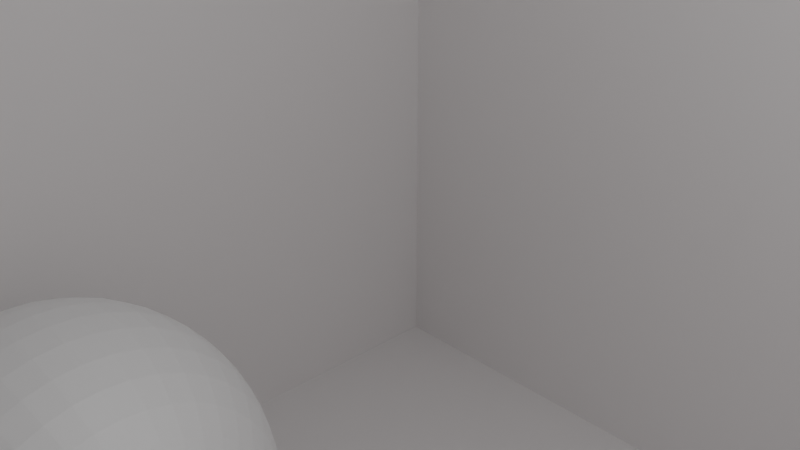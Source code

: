 # Source: baseSceneToLightScene.blend  (saved by Blender 4.5.87; exported with 4.5.12 LTS)
import bpy
from mathutils import Matrix  # noqa: F401  (used for matrix-valued properties, if any)

bpy.ops.wm.read_factory_settings(use_empty=True)
scene = bpy.context.scene
scene.name = 'Scene'

# ---- collections
col_collection = bpy.data.collections.new('Collection'); scene.collection.children.link(col_collection)

# ---- materials (node trees are filled in below, after node groups)
mat_material_002 = bpy.data.materials.new('Material.002')
mat_material_002.preview_render_type = 'CUBE'
mat_material_001 = bpy.data.materials.new('Material.001')

# ---- material node trees
mat_material_002.use_nodes = True; mat_material_002.node_tree.nodes.clear()
_N = mat_material_002.node_tree.nodes; _L = mat_material_002.node_tree.links
n0 = _N.new('ShaderNodeBsdfPrincipled'); n0.name = 'Principled BSDF'; n0.location = (10, 300)
n0.inputs[0].default_value = (0.8, 0.7773, 0.7773, 1.0)
n1 = _N.new('ShaderNodeOutputMaterial'); n1.name = 'Material Output'; n1.location = (300, 300)
_L.new(n0.outputs[0], n1.inputs[0])
n1.is_active_output = True
mat_material_001.use_nodes = True; mat_material_001.node_tree.nodes.clear()
_N = mat_material_001.node_tree.nodes; _L = mat_material_001.node_tree.links
n0 = _N.new('ShaderNodeBsdfPrincipled'); n0.name = 'Principled BSDF'; n0.location = (10, 300)
n0.inputs[1].default_value = 0.1205
n0.inputs[2].default_value = 0.7
n0.inputs[3].default_value = 2.6
n1 = _N.new('ShaderNodeOutputMaterial'); n1.name = 'Material Output'; n1.location = (300, 300)
_L.new(n0.outputs[0], n1.inputs[0])
n1.is_active_output = True

# ---- world
world_world = bpy.data.worlds.new('World'); scene.world = world_world
world_world.use_nodes = True; world_world.node_tree.nodes.clear()
_N = world_world.node_tree.nodes; _L = world_world.node_tree.links
n0 = _N.new('ShaderNodeOutputWorld'); n0.name = 'World Output'; n0.location = (300, 300)
n1 = _N.new('ShaderNodeBackground'); n1.name = 'Background'; n1.location = (10, 300)
n1.inputs[0].default_value = (0.05088, 0.05088, 0.05088, 1.0)
_L.new(n1.outputs[0], n0.inputs[0])
n0.is_active_output = True
world_world.color = (0.05088, 0.05088, 0.05088)
world_world.sun_shadow_jitter_overblur = 0.0

# ---- cameras
cam_camera = bpy.data.cameras.new('Camera')
cam_camera.clip_end = 100.0
cam_camera.ortho_scale = 7.314

# ---- lights
light_light = bpy.data.lights.new('Light', 'POINT')
light_light.energy = 1000.0
light_light.shadow_soft_size = 0.1
light_area = bpy.data.lights.new('Area', 'AREA')
light_area.energy = 300.0
light_area.size = 9.993
light_area.size_y = 1.0

# ---- meshes
me_cube_001 = bpy.data.meshes.new('Cube.001')
me_cube_001.from_pydata([], [], [])
_uv = me_cube_001.uv_layers.new(name='UVMap')
_uv.uv.foreach_set('vector', [])
me_cube_001.materials.append(mat_material_002)
me_cube_001.update()
me_sphere_001 = bpy.data.meshes.new('Sphere.001')
me_sphere_001.from_pydata([(0.0, 0.309, 0.9511), (0.0, 0.5878, 0.809), (0.0, 0.7071, 0.7071), (0.0, 0.809, 0.5878), (0.0, 0.891, 0.454), (0.0, 0.9511, 0.309), (0.0, 0.9877, 0.1564), (0.0, 1.0, 0.0), (0.0, 0.9511, -0.309), (0.0, 0.891, -0.454), (0.0, 0.809, -0.5878), (0.0, 0.7071, -0.7071), (0.0, 0.309, -0.9511), (0.0, 0.1564, -0.9877), (0.02447, 0.1545, 0.9877), (0.04834, 0.3052, 0.9511), (0.07102, 0.4484, 0.891), (0.09195, 0.5805, 0.809), (0.1106, 0.6984, 0.7071), (0.1266, 0.7991, 0.5878), (0.1394, 0.88, 0.454), (0.1488, 0.9393, 0.309), (0.1545, 0.9755, 0.1564), (0.1564, 0.9877, 0.0), (0.1545, 0.9755, -0.1564), (0.1488, 0.9393, -0.309), (0.1394, 0.88, -0.454), (0.1266, 0.7991, -0.5878), (0.1106, 0.6984, -0.7071), (0.09195, 0.5805, -0.809), (0.07102, 0.4484, -0.891), (0.04834, 0.3052, -0.9511), (0.02447, 0.1545, -0.9877), (0.04834, 0.1488, 0.9877), (0.09549, 0.2939, 0.9511), (0.1403, 0.4318, 0.891), (0.1816, 0.559, 0.809), (0.2185, 0.6725, 0.7071), (0.25, 0.7694, 0.5878), (0.2753, 0.8474, 0.454), (0.2939, 0.9045, 0.309), (0.3052, 0.9393, 0.1564), (0.309, 0.9511, 0.0), (0.3052, 0.9393, -0.1564), (0.2939, 0.9045, -0.309), (0.2753, 0.8474, -0.454), (0.25, 0.7694, -0.5878), (0.2185, 0.6725, -0.7071), (0.1816, 0.559, -0.809), (0.1403, 0.4318, -0.891), (0.09549, 0.2939, -0.9511), (0.04834, 0.1488, -0.9877), (0.07102, 0.1394, 0.9877), (0.1403, 0.2753, 0.9511), (0.2061, 0.4045, 0.891), (0.2668, 0.5237, 0.809), (0.321, 0.63, 0.7071), (0.3673, 0.7208, 0.5878), (0.4045, 0.7939, 0.454), (0.4318, 0.8474, 0.309), (0.4484, 0.88, 0.1564), (0.454, 0.891, 0.0), (0.4484, 0.88, -0.1564), (0.4318, 0.8474, -0.309), (0.4045, 0.7939, -0.454), (0.3673, 0.7208, -0.5878), (0.321, 0.63, -0.7071), (0.2668, 0.5237, -0.809), (0.2061, 0.4045, -0.891), (0.1403, 0.2753, -0.9511), (0.07102, 0.1394, -0.9877), (0.09195, 0.1266, 0.9877), (0.1816, 0.25, 0.9511), (0.2668, 0.3673, 0.891), (0.3455, 0.4755, 0.809), (0.4156, 0.5721, 0.7071), (0.4755, 0.6545, 0.5878), (0.5237, 0.7208, 0.454), (0.559, 0.7694, 0.309), (0.5805, 0.7991, 0.1564), (0.5878, 0.809, 0.0), (0.5805, 0.7991, -0.1564), (0.559, 0.7694, -0.309), (0.5237, 0.7208, -0.454), (0.4755, 0.6545, -0.5878), (0.4156, 0.5721, -0.7071), (0.3455, 0.4755, -0.809), (0.2668, 0.3673, -0.891), (0.1816, 0.25, -0.9511), (0.09195, 0.1266, -0.9877), (0.0, 0.0, -1.0), (0.1106, 0.1106, 0.9877), (0.2185, 0.2185, 0.9511), (0.321, 0.321, 0.891), (0.4156, 0.4156, 0.809), (0.5, 0.5, 0.7071), (0.5721, 0.5721, 0.5878), (0.63, 0.63, 0.454), (0.6725, 0.6725, 0.309), (0.6984, 0.6984, 0.1564), (0.7071, 0.7071, 0.0), (0.6984, 0.6984, -0.1564), (0.6725, 0.6725, -0.309), (0.63, 0.63, -0.454), (0.5721, 0.5721, -0.5878), (0.5, 0.5, -0.7071), (0.4156, 0.4156, -0.809), (0.321, 0.321, -0.891), (0.2185, 0.2185, -0.9511), (0.1106, 0.1106, -0.9877), (0.1266, 0.09195, 0.9877), (0.25, 0.1816, 0.9511), (0.3673, 0.2668, 0.891), (0.4755, 0.3455, 0.809), (0.5721, 0.4156, 0.7071), (0.6545, 0.4755, 0.5878), (0.7208, 0.5237, 0.454), (0.7694, 0.559, 0.309), (0.7991, 0.5805, 0.1564), (0.809, 0.5878, 0.0), (0.7991, 0.5805, -0.1564), (0.7694, 0.559, -0.309), (0.7208, 0.5237, -0.454), (0.6545, 0.4755, -0.5878), (0.5721, 0.4156, -0.7071), (0.4755, 0.3455, -0.809), (0.3673, 0.2668, -0.891), (0.25, 0.1816, -0.9511), (0.1266, 0.09195, -0.9877), (0.1394, 0.07102, 0.9877), (0.2753, 0.1403, 0.9511), (0.4045, 0.2061, 0.891), (0.5237, 0.2668, 0.809), (0.63, 0.321, 0.7071), (0.7208, 0.3673, 0.5878), (0.7939, 0.4045, 0.454), (0.8474, 0.4318, 0.309), (0.88, 0.4484, 0.1564), (0.891, 0.454, 0.0), (0.88, 0.4484, -0.1564), (0.8474, 0.4318, -0.309), (0.7939, 0.4045, -0.454), (0.7208, 0.3673, -0.5878), (0.63, 0.321, -0.7071), (0.5237, 0.2668, -0.809), (0.4045, 0.2061, -0.891), (0.2753, 0.1403, -0.9511), (0.1394, 0.07102, -0.9877), (0.1488, 0.04834, 0.9877), (0.2939, 0.09549, 0.9511), (0.4318, 0.1403, 0.891), (0.559, 0.1816, 0.809), (0.6725, 0.2185, 0.7071), (0.7694, 0.25, 0.5878), (0.8474, 0.2753, 0.454), (0.9045, 0.2939, 0.309), (0.9393, 0.3052, 0.1564), (0.9511, 0.309, 0.0), (0.9393, 0.3052, -0.1564), (0.9045, 0.2939, -0.309), (0.8474, 0.2753, -0.454), (0.7694, 0.25, -0.5878), (0.6725, 0.2185, -0.7071), (0.559, 0.1816, -0.809), (0.4318, 0.1403, -0.891), (0.2939, 0.09549, -0.9511), (0.1488, 0.04834, -0.9877), (0.1545, 0.02447, 0.9877), (0.3052, 0.04834, 0.9511), (0.4484, 0.07102, 0.891), (0.5805, 0.09195, 0.809), (0.6984, 0.1106, 0.7071), (0.7991, 0.1266, 0.5878), (0.88, 0.1394, 0.454), (0.9393, 0.1488, 0.309), (0.9755, 0.1545, 0.1564), (0.9877, 0.1564, 0.0), (0.9755, 0.1545, -0.1564), (0.9393, 0.1488, -0.309), (0.88, 0.1394, -0.454), (0.7991, 0.1266, -0.5878), (0.6984, 0.1106, -0.7071), (0.5805, 0.09195, -0.809), (0.4484, 0.07102, -0.891), (0.3052, 0.04834, -0.9511), (0.1545, 0.02447, -0.9877), (0.1564, -2.049e-08, 0.9877), (0.309, -3.725e-08, 0.9511), (0.454, 2.235e-08, 0.891), (0.5878, -1.49e-08, 0.809), (0.7071, -5.215e-08, 0.7071), (0.809, -8.941e-08, 0.5878), (0.891, -5.96e-08, 0.454), (0.9511, -7.451e-08, 0.309), (0.9877, -5.96e-08, 0.1564), (1.0, -1.043e-07, 0.0), (0.9877, -5.96e-08, -0.1564), (0.9511, -7.451e-08, -0.309), (0.891, -5.96e-08, -0.454), (0.809, -8.941e-08, -0.5878), (0.7071, -5.215e-08, -0.7071), (0.5878, -1.49e-08, -0.809), (0.454, 2.235e-08, -0.891), (0.309, -3.725e-08, -0.9511), (0.1564, -2.049e-08, -0.9877), (0.1545, -0.02447, 0.9877), (0.3052, -0.04834, 0.9511), (0.4484, -0.07102, 0.891), (0.5805, -0.09195, 0.809), (0.6984, -0.1106, 0.7071), (0.7991, -0.1266, 0.5878), (0.88, -0.1394, 0.454), (0.9393, -0.1488, 0.309), (0.9755, -0.1545, 0.1564), (0.9877, -0.1564, 0.0), (0.9755, -0.1545, -0.1564), (0.9393, -0.1488, -0.309), (0.88, -0.1394, -0.454), (0.7991, -0.1266, -0.5878), (0.6984, -0.1106, -0.7071), (0.5805, -0.09195, -0.809), (0.4484, -0.07102, -0.891), (0.3052, -0.04834, -0.9511), (0.1545, -0.02447, -0.9877), (0.1488, -0.04834, 0.9877), (0.2939, -0.09549, 0.9511), (0.4318, -0.1403, 0.891), (0.559, -0.1816, 0.809), (0.6725, -0.2185, 0.7071), (0.7694, -0.25, 0.5878), (0.8474, -0.2753, 0.454), (0.9045, -0.2939, 0.309), (0.9393, -0.3052, 0.1564), (0.9511, -0.309, 0.0), (0.9393, -0.3052, -0.1564), (0.9045, -0.2939, -0.309), (0.8474, -0.2753, -0.454), (0.7694, -0.25, -0.5878), (0.6725, -0.2185, -0.7071), (0.559, -0.1816, -0.809), (0.4318, -0.1403, -0.891), (0.2939, -0.09549, -0.9511), (0.1488, -0.04834, -0.9877), (0.1394, -0.07102, 0.9877), (0.2753, -0.1403, 0.9511), (0.4045, -0.2061, 0.891), (0.5237, -0.2668, 0.809), (0.63, -0.321, 0.7071), (0.7208, -0.3673, 0.5878), (0.7939, -0.4045, 0.454), (0.8474, -0.4318, 0.309), (0.88, -0.4484, 0.1564), (0.891, -0.454, 0.0), (0.88, -0.4484, -0.1564), (0.8474, -0.4318, -0.309), (0.7939, -0.4045, -0.454), (0.7208, -0.3673, -0.5878), (0.63, -0.321, -0.7071), (0.5237, -0.2668, -0.809), (0.4045, -0.2061, -0.891), (0.2753, -0.1403, -0.9511), (0.1394, -0.07102, -0.9877), (0.1266, -0.09195, 0.9877), (0.25, -0.1816, 0.9511), (0.3673, -0.2668, 0.891), (0.4755, -0.3455, 0.809), (0.5721, -0.4156, 0.7071), (0.6545, -0.4755, 0.5878), (0.7208, -0.5237, 0.454), (0.7694, -0.559, 0.309), (0.7991, -0.5805, 0.1564), (0.809, -0.5878, 0.0), (0.7991, -0.5805, -0.1564), (0.7694, -0.559, -0.309), (0.7208, -0.5237, -0.454), (0.6545, -0.4755, -0.5878), (0.5721, -0.4156, -0.7071), (0.4755, -0.3455, -0.809), (0.3673, -0.2668, -0.891), (0.25, -0.1816, -0.9511), (0.1266, -0.09195, -0.9877), (0.1106, -0.1106, 0.9877), (0.2185, -0.2185, 0.9511), (0.321, -0.321, 0.891), (0.4156, -0.4156, 0.809), (0.5, -0.5, 0.7071), (0.5721, -0.5721, 0.5878), (0.63, -0.63, 0.454), (0.6725, -0.6725, 0.309), (0.6984, -0.6984, 0.1564), (0.7071, -0.7071, 0.0), (0.6984, -0.6984, -0.1564), (0.6725, -0.6725, -0.309), (0.63, -0.63, -0.454), (0.5721, -0.5721, -0.5878), (0.5, -0.5, -0.7071), (0.4156, -0.4156, -0.809), (0.321, -0.321, -0.891), (0.2185, -0.2185, -0.9511), (0.1106, -0.1106, -0.9877), (0.09195, -0.1266, 0.9877), (0.1816, -0.25, 0.9511), (0.2668, -0.3673, 0.891), (0.3455, -0.4755, 0.809), (0.4156, -0.5721, 0.7071), (0.4755, -0.6545, 0.5878), (0.5237, -0.7208, 0.454), (0.559, -0.7694, 0.309), (0.5805, -0.7991, 0.1564), (0.5878, -0.809, 0.0), (0.5805, -0.7991, -0.1564), (0.559, -0.7694, -0.309), (0.5237, -0.7208, -0.454), (0.4755, -0.6545, -0.5878), (0.4156, -0.5721, -0.7071), (0.3455, -0.4755, -0.809), (0.2668, -0.3673, -0.891), (0.1816, -0.25, -0.9511), (0.09195, -0.1266, -0.9877), (0.07102, -0.1394, 0.9877), (0.1403, -0.2753, 0.9511), (0.2061, -0.4045, 0.891), (0.2668, -0.5237, 0.809), (0.321, -0.63, 0.7071), (0.3673, -0.7208, 0.5878), (0.4045, -0.7939, 0.454), (0.4318, -0.8474, 0.309), (0.4484, -0.88, 0.1564), (0.454, -0.891, 0.0), (0.4484, -0.88, -0.1564), (0.4318, -0.8474, -0.309), (0.4045, -0.7939, -0.454), (0.3673, -0.7208, -0.5878), (0.321, -0.63, -0.7071), (0.2668, -0.5237, -0.809), (0.2061, -0.4045, -0.891), (0.1403, -0.2753, -0.9511), (0.07102, -0.1394, -0.9877), (0.04834, -0.1488, 0.9877), (0.09549, -0.2939, 0.9511), (0.1403, -0.4318, 0.891), (0.1816, -0.559, 0.809), (0.2185, -0.6725, 0.7071), (0.25, -0.7694, 0.5878), (0.2753, -0.8474, 0.454), (0.2939, -0.9045, 0.309), (0.3052, -0.9393, 0.1564), (0.309, -0.9511, 0.0), (0.3052, -0.9393, -0.1564), (0.2939, -0.9045, -0.309), (0.2753, -0.8474, -0.454), (0.25, -0.7694, -0.5878), (0.2185, -0.6725, -0.7071), (0.1816, -0.559, -0.809), (0.1403, -0.4318, -0.891), (0.09549, -0.2939, -0.9511), (0.04834, -0.1488, -0.9877), (0.02447, -0.1545, 0.9877), (0.04834, -0.3052, 0.9511), (0.07102, -0.4484, 0.891), (0.09195, -0.5805, 0.809), (0.1106, -0.6984, 0.7071), (0.1266, -0.7991, 0.5878), (0.1394, -0.88, 0.454), (0.1488, -0.9393, 0.309), (0.1545, -0.9755, 0.1564), (0.1564, -0.9877, 0.0), (0.1545, -0.9755, -0.1564), (0.1488, -0.9393, -0.309), (0.1394, -0.88, -0.454), (0.1266, -0.7991, -0.5878), (0.1106, -0.6984, -0.7071), (0.09195, -0.5805, -0.809), (0.07102, -0.4484, -0.891), (0.04834, -0.3052, -0.9511), (0.02447, -0.1545, -0.9877), (-2.98e-08, -0.1564, 0.9877), (-5.215e-08, -0.309, 0.9511), (2.235e-08, -0.454, 0.891), (-6.706e-08, -0.5878, 0.809), (-5.215e-08, -0.7071, 0.7071), (-1.341e-07, -0.809, 0.5878), (-1.043e-07, -0.891, 0.454), (-2.533e-07, -0.9511, 0.309), (-8.941e-08, -0.9877, 0.1564), (-1.639e-07, -1.0, 0.0), (-8.941e-08, -0.9877, -0.1564), (-2.533e-07, -0.9511, -0.309), (-1.043e-07, -0.891, -0.454), (-1.341e-07, -0.809, -0.5878), (-5.215e-08, -0.7071, -0.7071), (-6.706e-08, -0.5878, -0.809), (2.235e-08, -0.454, -0.891), (-5.215e-08, -0.309, -0.9511), (-2.98e-08, -0.1564, -0.9877), (-0.02447, -0.1545, 0.9877), (-0.04834, -0.3052, 0.9511), (-0.07102, -0.4484, 0.891), (-0.09195, -0.5805, 0.809), (-0.1106, -0.6984, 0.7071), (-0.1266, -0.7991, 0.5878), (-0.1394, -0.88, 0.454), (-0.1488, -0.9393, 0.309), (-0.1545, -0.9755, 0.1564), (-0.1564, -0.9877, 0.0), (-0.1545, -0.9755, -0.1564), (-0.1488, -0.9393, -0.309), (-0.1394, -0.88, -0.454), (-0.1266, -0.7991, -0.5878), (-0.1106, -0.6984, -0.7071), (-0.09195, -0.5805, -0.809), (-0.07102, -0.4484, -0.891), (-0.04834, -0.3052, -0.9511), (-0.02447, -0.1545, -0.9877), (-0.04834, -0.1488, 0.9877), (-0.09549, -0.2939, 0.9511), (-0.1403, -0.4318, 0.891), (-0.1816, -0.559, 0.809), (-0.2185, -0.6725, 0.7071), (-0.25, -0.7694, 0.5878), (-0.2753, -0.8474, 0.454), (-0.2939, -0.9045, 0.309), (-0.3052, -0.9393, 0.1564), (-0.309, -0.9511, 0.0), (-0.3052, -0.9393, -0.1564), (-0.2939, -0.9045, -0.309), (-0.2753, -0.8474, -0.454), (-0.25, -0.7694, -0.5878), (-0.2185, -0.6725, -0.7071), (-0.1816, -0.559, -0.809), (-0.1403, -0.4318, -0.891), (-0.09549, -0.2939, -0.9511), (-0.04834, -0.1488, -0.9877), (-0.07102, -0.1394, 0.9877), (-0.1403, -0.2753, 0.9511), (-0.2061, -0.4045, 0.891), (-0.2668, -0.5237, 0.809), (-0.321, -0.63, 0.7071), (-0.3673, -0.7208, 0.5878), (-0.4045, -0.7939, 0.454), (-0.4318, -0.8474, 0.309), (-0.4484, -0.88, 0.1564), (-0.454, -0.891, 0.0), (-0.4484, -0.88, -0.1564), (-0.4318, -0.8474, -0.309), (-0.4045, -0.7939, -0.454), (-0.3673, -0.7208, -0.5878), (-0.321, -0.63, -0.7071), (-0.2668, -0.5237, -0.809), (-0.2061, -0.4045, -0.891), (-0.1403, -0.2753, -0.9511), (-0.07102, -0.1394, -0.9877), (-0.09195, -0.1266, 0.9877), (-0.1816, -0.25, 0.9511), (-0.2668, -0.3673, 0.891), (-0.3455, -0.4755, 0.809), (-0.4156, -0.5721, 0.7071), (-0.4755, -0.6545, 0.5878), (-0.5237, -0.7208, 0.454), (-0.559, -0.7694, 0.309), (-0.5805, -0.7991, 0.1564), (-0.5878, -0.809, 0.0), (-0.5805, -0.7991, -0.1564), (-0.559, -0.7694, -0.309), (-0.5237, -0.7208, -0.454), (-0.4755, -0.6545, -0.5878), (-0.4156, -0.5721, -0.7071), (-0.3455, -0.4755, -0.809), (-0.2668, -0.3673, -0.891), (-0.1816, -0.25, -0.9511), (-0.09195, -0.1266, -0.9877), (-0.1106, -0.1106, 0.9877), (-0.2185, -0.2185, 0.9511), (-0.321, -0.321, 0.891), (-0.4156, -0.4156, 0.809), (-0.5, -0.5, 0.7071), (-0.5721, -0.5721, 0.5878), (-0.63, -0.63, 0.454), (-0.6725, -0.6725, 0.309), (-0.6984, -0.6984, 0.1564), (-0.7071, -0.7071, 0.0), (-0.6984, -0.6984, -0.1564), (-0.6725, -0.6725, -0.309), (-0.63, -0.63, -0.454), (-0.5721, -0.5721, -0.5878), (-0.5, -0.5, -0.7071), (-0.4156, -0.4156, -0.809), (-0.321, -0.321, -0.891), (-0.2185, -0.2185, -0.9511), (-0.1106, -0.1106, -0.9877), (-0.1266, -0.09195, 0.9877), (-0.25, -0.1816, 0.9511), (-0.3673, -0.2668, 0.891), (-0.4755, -0.3455, 0.809), (-0.5721, -0.4156, 0.7071), (-0.6545, -0.4755, 0.5878), (-0.7208, -0.5237, 0.454), (-0.7694, -0.559, 0.309), (-0.7991, -0.5805, 0.1564), (-0.809, -0.5878, 0.0), (-0.7991, -0.5805, -0.1564), (-0.7694, -0.559, -0.309), (-0.7208, -0.5237, -0.454), (-0.6545, -0.4755, -0.5878), (-0.5721, -0.4156, -0.7071), (-0.4755, -0.3455, -0.809), (-0.3673, -0.2668, -0.891), (-0.25, -0.1816, -0.9511), (-0.1266, -0.09195, -0.9877), (-0.1394, -0.07102, 0.9877), (-0.2753, -0.1403, 0.9511), (-0.4045, -0.2061, 0.891), (-0.5237, -0.2668, 0.809), (-0.63, -0.321, 0.7071), (-0.7208, -0.3673, 0.5878), (-0.7939, -0.4045, 0.454), (-0.8474, -0.4318, 0.309), (-0.88, -0.4484, 0.1564), (-0.891, -0.454, 0.0), (-0.88, -0.4484, -0.1564), (-0.8474, -0.4318, -0.309), (-0.7939, -0.4045, -0.454), (-0.7208, -0.3673, -0.5878), (-0.63, -0.321, -0.7071), (-0.5237, -0.2668, -0.809), (-0.4045, -0.2061, -0.891), (-0.2753, -0.1403, -0.9511), (-0.1394, -0.07102, -0.9877), (-0.1488, -0.04834, 0.9877), (-0.2939, -0.09549, 0.9511), (-0.4318, -0.1403, 0.891), (-0.559, -0.1816, 0.809), (-0.6725, -0.2185, 0.7071), (-0.7694, -0.25, 0.5878), (-0.8474, -0.2753, 0.454), (-0.9045, -0.2939, 0.309), (-0.9393, -0.3052, 0.1564), (-0.9511, -0.309, 0.0), (-0.9393, -0.3052, -0.1564), (-0.9045, -0.2939, -0.309), (-0.8474, -0.2753, -0.454), (-0.7694, -0.25, -0.5878), (-0.6725, -0.2185, -0.7071), (-0.559, -0.1816, -0.809), (-0.4318, -0.1403, -0.891), (-0.2939, -0.09549, -0.9511), (-0.1488, -0.04834, -0.9877), (0.0, 0.0, 1.0), (-0.1545, -0.02447, 0.9877), (-0.3052, -0.04834, 0.9511), (-0.4484, -0.07102, 0.891), (-0.5805, -0.09195, 0.809), (-0.6984, -0.1106, 0.7071), (-0.7991, -0.1266, 0.5878), (-0.88, -0.1394, 0.454), (-0.9393, -0.1488, 0.309), (-0.9755, -0.1545, 0.1564), (-0.9877, -0.1564, 0.0), (-0.9755, -0.1545, -0.1564), (-0.9393, -0.1488, -0.309), (-0.88, -0.1394, -0.454), (-0.7991, -0.1266, -0.5878), (-0.6984, -0.1106, -0.7071), (-0.5805, -0.09195, -0.809), (-0.4484, -0.07102, -0.891), (-0.3052, -0.04834, -0.9511), (-0.1545, -0.02447, -0.9877), (-0.1564, 2.421e-08, 0.9877), (-0.309, 5.588e-08, 0.9511), (-0.454, -2.235e-08, 0.891), (-0.5878, 1.118e-07, 0.809), (-0.7071, 3.725e-08, 0.7071), (-0.809, 1.937e-07, 0.5878), (-0.891, 1.639e-07, 0.454), (-0.9511, 3.129e-07, 0.309), (-0.9877, 1.192e-07, 0.1564), (-1.0, 2.235e-07, 0.0), (-0.9877, 1.192e-07, -0.1564), (-0.9511, 3.129e-07, -0.309), (-0.891, 1.639e-07, -0.454), (-0.809, 1.937e-07, -0.5878), (-0.7071, 3.725e-08, -0.7071), (-0.5878, 1.118e-07, -0.809), (-0.454, -2.235e-08, -0.891), (-0.309, 5.588e-08, -0.9511), (-0.1564, 2.421e-08, -0.9877), (-0.1545, 0.02447, 0.9877), (-0.3052, 0.04834, 0.9511), (-0.4484, 0.07102, 0.891), (-0.5805, 0.09195, 0.809), (-0.6984, 0.1106, 0.7071), (-0.7991, 0.1266, 0.5878), (-0.88, 0.1394, 0.454), (-0.9393, 0.1488, 0.309), (-0.9755, 0.1545, 0.1564), (-0.9877, 0.1564, 0.0), (-0.9755, 0.1545, -0.1564), (-0.9393, 0.1488, -0.309), (-0.88, 0.1394, -0.454), (-0.7991, 0.1266, -0.5878), (-0.6984, 0.1106, -0.7071), (-0.5805, 0.09195, -0.809), (-0.4484, 0.07102, -0.891), (-0.3052, 0.04834, -0.9511), (-0.1545, 0.02447, -0.9877), (-0.1488, 0.04834, 0.9877), (-0.2939, 0.09549, 0.9511), (-0.4318, 0.1403, 0.891), (-0.559, 0.1816, 0.809), (-0.6725, 0.2185, 0.7071), (-0.7694, 0.25, 0.5878), (-0.8474, 0.2753, 0.454), (-0.9045, 0.2939, 0.309), (-0.9393, 0.3052, 0.1564), (-0.9511, 0.309, 0.0), (-0.9393, 0.3052, -0.1564), (-0.9045, 0.2939, -0.309), (-0.8474, 0.2753, -0.454), (-0.7694, 0.25, -0.5878), (-0.6725, 0.2185, -0.7071), (-0.559, 0.1816, -0.809), (-0.4318, 0.1403, -0.891), (-0.2939, 0.09549, -0.9511), (-0.1488, 0.04834, -0.9877), (-0.1394, 0.07102, 0.9877), (-0.2753, 0.1403, 0.9511), (-0.4045, 0.2061, 0.891), (-0.5237, 0.2668, 0.809), (-0.63, 0.321, 0.7071), (-0.7208, 0.3673, 0.5878), (-0.7939, 0.4045, 0.454), (-0.8474, 0.4318, 0.309), (-0.88, 0.4484, 0.1564), (-0.891, 0.454, 0.0), (-0.88, 0.4484, -0.1564), (-0.8474, 0.4318, -0.309), (-0.7939, 0.4045, -0.454), (-0.7208, 0.3673, -0.5878), (-0.63, 0.321, -0.7071), (-0.5237, 0.2668, -0.809), (-0.4045, 0.2061, -0.891), (-0.2753, 0.1403, -0.9511), (-0.1394, 0.07102, -0.9877), (-0.1266, 0.09195, 0.9877), (-0.25, 0.1816, 0.9511), (-0.3673, 0.2668, 0.891), (-0.4755, 0.3455, 0.809), (-0.5721, 0.4156, 0.7071), (-0.6545, 0.4755, 0.5878), (-0.7208, 0.5237, 0.454), (-0.7694, 0.559, 0.309), (-0.7991, 0.5805, 0.1564), (-0.809, 0.5878, 0.0), (-0.7991, 0.5805, -0.1564), (-0.7694, 0.559, -0.309), (-0.7208, 0.5237, -0.454), (-0.6545, 0.4755, -0.5878), (-0.5721, 0.4156, -0.7071), (-0.4755, 0.3455, -0.809), (-0.3673, 0.2668, -0.891), (-0.25, 0.1816, -0.9511), (-0.1266, 0.09195, -0.9877), (-0.1106, 0.1106, 0.9877), (-0.2185, 0.2185, 0.9511), (-0.321, 0.321, 0.891), (-0.4156, 0.4156, 0.809), (-0.5, 0.5, 0.7071), (-0.5721, 0.5721, 0.5878), (-0.63, 0.63, 0.454), (-0.6725, 0.6725, 0.309), (-0.6984, 0.6984, 0.1564), (-0.7071, 0.7071, 0.0), (-0.6984, 0.6984, -0.1564), (-0.6725, 0.6725, -0.309), (-0.63, 0.63, -0.454), (-0.5721, 0.5721, -0.5878), (-0.5, 0.5, -0.7071), (-0.4156, 0.4156, -0.809), (-0.321, 0.321, -0.891), (-0.2185, 0.2185, -0.9511), (-0.1106, 0.1106, -0.9877), (-0.09195, 0.1266, 0.9877), (-0.1816, 0.25, 0.9511), (-0.2668, 0.3673, 0.891), (-0.3455, 0.4755, 0.809), (-0.4156, 0.5721, 0.7071), (-0.4755, 0.6545, 0.5878), (-0.5237, 0.7208, 0.454), (-0.559, 0.7694, 0.309), (-0.5805, 0.7991, 0.1564), (-0.5878, 0.809, 0.0), (-0.5805, 0.7991, -0.1564), (-0.559, 0.7694, -0.309), (-0.5237, 0.7208, -0.454), (-0.4755, 0.6545, -0.5878), (-0.4156, 0.5721, -0.7071), (-0.3455, 0.4755, -0.809), (-0.2668, 0.3673, -0.891), (-0.1816, 0.25, -0.9511), (-0.09195, 0.1266, -0.9877), (-0.07102, 0.1394, 0.9877), (-0.1403, 0.2753, 0.9511), (-0.2061, 0.4045, 0.891), (-0.2668, 0.5237, 0.809), (-0.321, 0.63, 0.7071), (-0.3673, 0.7208, 0.5878), (-0.4045, 0.7939, 0.454), (-0.4318, 0.8474, 0.309), (-0.4484, 0.88, 0.1564), (-0.454, 0.891, 0.0), (-0.4484, 0.88, -0.1564), (-0.4318, 0.8474, -0.309), (-0.4045, 0.7939, -0.454), (-0.3673, 0.7208, -0.5878), (-0.321, 0.63, -0.7071), (-0.2668, 0.5237, -0.809), (-0.2061, 0.4045, -0.891), (-0.1403, 0.2753, -0.9511), (-0.07102, 0.1394, -0.9877), (-0.04834, 0.1488, 0.9877), (-0.09549, 0.2939, 0.9511), (-0.1403, 0.4318, 0.891), (-0.1816, 0.559, 0.809), (-0.2185, 0.6725, 0.7071), (-0.25, 0.7694, 0.5878), (-0.2753, 0.8474, 0.454), (-0.2939, 0.9045, 0.309), (-0.3052, 0.9393, 0.1564), (-0.309, 0.9511, 0.0), (-0.3052, 0.9393, -0.1564), (-0.2939, 0.9045, -0.309), (-0.2753, 0.8474, -0.454), (-0.25, 0.7694, -0.5878), (-0.2185, 0.6725, -0.7071), (-0.1816, 0.559, -0.809), (-0.1403, 0.4318, -0.891), (-0.09549, 0.2939, -0.9511), (-0.04834, 0.1488, -0.9877), (-0.02447, 0.1545, 0.9877), (-0.04834, 0.3052, 0.9511), (-0.07102, 0.4484, 0.891), (-0.09195, 0.5805, 0.809), (-0.1106, 0.6984, 0.7071), (-0.1266, 0.7991, 0.5878), (-0.1394, 0.88, 0.454), (-0.1488, 0.9393, 0.309), (-0.1545, 0.9755, 0.1564), (-0.1564, 0.9877, 0.0), (-0.1545, 0.9755, -0.1564), (-0.1488, 0.9393, -0.309), (-0.1394, 0.88, -0.454), (-0.1266, 0.7991, -0.5878), (-0.1106, 0.6984, -0.7071), (-0.09195, 0.5805, -0.809), (-0.07102, 0.4484, -0.891), (-0.04834, 0.3052, -0.9511), (-0.02447, 0.1545, -0.9877), (3.166e-08, 0.1564, 0.9877), (-2.235e-08, 0.454, 0.891), (1.192e-07, 0.9877, -0.1564), (1.416e-07, 0.5878, -0.809), (-2.235e-08, 0.454, -0.891)], [], [(10, 9, 26, 27), (4, 3, 19, 20), (11, 10, 27, 28), (5, 4, 20, 21), (757, 547, 14), (760, 11, 28, 29), (6, 5, 21, 22), (0, 757, 14, 15), (761, 760, 29, 30), (7, 6, 22, 23), (758, 0, 15, 16), (12, 761, 30, 31), (759, 7, 23, 24), (1, 758, 16, 17), (13, 12, 31, 32), (8, 759, 24, 25), (2, 1, 17, 18), (90, 13, 32), (9, 8, 25, 26), (3, 2, 18, 19), (14, 547, 33), (29, 28, 47, 48), (22, 21, 40, 41), (15, 14, 33, 34), (30, 29, 48, 49), (23, 22, 41, 42), (16, 15, 34, 35), (31, 30, 49, 50), (24, 23, 42, 43), (17, 16, 35, 36), (32, 31, 50, 51), (25, 24, 43, 44), (18, 17, 36, 37), (90, 32, 51), (26, 25, 44, 45), (19, 18, 37, 38), (27, 26, 45, 46), (20, 19, 38, 39), (28, 27, 46, 47), (21, 20, 39, 40), (44, 43, 62, 63), (37, 36, 55, 56), (90, 51, 70), (45, 44, 63, 64), (38, 37, 56, 57), (46, 45, 64, 65), (39, 38, 57, 58), (47, 46, 65, 66), (40, 39, 58, 59), (33, 547, 52), (48, 47, 66, 67), (41, 40, 59, 60), (34, 33, 52, 53), (49, 48, 67, 68), (42, 41, 60, 61), (35, 34, 53, 54), (50, 49, 68, 69), (43, 42, 61, 62), (36, 35, 54, 55), (51, 50, 69, 70), (59, 58, 77, 78), (52, 547, 71), (67, 66, 85, 86), (60, 59, 78, 79), (53, 52, 71, 72), (68, 67, 86, 87), (61, 60, 79, 80), (54, 53, 72, 73), (69, 68, 87, 88), (62, 61, 80, 81), (55, 54, 73, 74), (70, 69, 88, 89), (63, 62, 81, 82), (56, 55, 74, 75), (90, 70, 89), (64, 63, 82, 83), (57, 56, 75, 76), (65, 64, 83, 84), (58, 57, 76, 77), (66, 65, 84, 85), (74, 73, 93, 94), (89, 88, 108, 109), (82, 81, 101, 102), (75, 74, 94, 95), (90, 89, 109), (83, 82, 102, 103), (76, 75, 95, 96), (84, 83, 103, 104), (77, 76, 96, 97), (85, 84, 104, 105), (78, 77, 97, 98), (71, 547, 91), (86, 85, 105, 106), (79, 78, 98, 99), (72, 71, 91, 92), (87, 86, 106, 107), (80, 79, 99, 100), (73, 72, 92, 93), (88, 87, 107, 108), (81, 80, 100, 101), (105, 104, 123, 124), (98, 97, 116, 117), (91, 547, 110), (106, 105, 124, 125), (99, 98, 117, 118), (92, 91, 110, 111), (107, 106, 125, 126), (100, 99, 118, 119), (93, 92, 111, 112), (108, 107, 126, 127), (101, 100, 119, 120), (94, 93, 112, 113), (109, 108, 127, 128), (102, 101, 120, 121), (95, 94, 113, 114), (90, 109, 128), (103, 102, 121, 122), (96, 95, 114, 115), (104, 103, 122, 123), (97, 96, 115, 116), (127, 126, 145, 146), (120, 119, 138, 139), (113, 112, 131, 132), (128, 127, 146, 147), (121, 120, 139, 140), (114, 113, 132, 133), (90, 128, 147), (122, 121, 140, 141), (115, 114, 133, 134), (123, 122, 141, 142), (116, 115, 134, 135), (124, 123, 142, 143), (117, 116, 135, 136), (110, 547, 129), (125, 124, 143, 144), (118, 117, 136, 137), (111, 110, 129, 130), (126, 125, 144, 145), (119, 118, 137, 138), (112, 111, 130, 131), (142, 141, 160, 161), (135, 134, 153, 154), (143, 142, 161, 162), (136, 135, 154, 155), (129, 547, 148), (144, 143, 162, 163), (137, 136, 155, 156), (130, 129, 148, 149), (145, 144, 163, 164), (138, 137, 156, 157), (131, 130, 149, 150), (146, 145, 164, 165), (139, 138, 157, 158), (132, 131, 150, 151), (147, 146, 165, 166), (140, 139, 158, 159), (133, 132, 151, 152), (90, 147, 166), (141, 140, 159, 160), (134, 133, 152, 153), (157, 156, 175, 176), (150, 149, 168, 169), (165, 164, 183, 184), (158, 157, 176, 177), (151, 150, 169, 170), (166, 165, 184, 185), (159, 158, 177, 178), (152, 151, 170, 171), (90, 166, 185), (160, 159, 178, 179), (153, 152, 171, 172), (161, 160, 179, 180), (154, 153, 172, 173), (162, 161, 180, 181), (155, 154, 173, 174), (148, 547, 167), (163, 162, 181, 182), (156, 155, 174, 175), (149, 148, 167, 168), (164, 163, 182, 183), (172, 171, 190, 191), (180, 179, 198, 199), (173, 172, 191, 192), (181, 180, 199, 200), (174, 173, 192, 193), (167, 547, 186), (182, 181, 200, 201), (175, 174, 193, 194), (168, 167, 186, 187), (183, 182, 201, 202), (176, 175, 194, 195), (169, 168, 187, 188), (184, 183, 202, 203), (177, 176, 195, 196), (170, 169, 188, 189), (185, 184, 203, 204), (178, 177, 196, 197), (171, 170, 189, 190), (90, 185, 204), (179, 178, 197, 198), (187, 186, 205, 206), (202, 201, 220, 221), (195, 194, 213, 214), (188, 187, 206, 207), (203, 202, 221, 222), (196, 195, 214, 215), (189, 188, 207, 208), (204, 203, 222, 223), (197, 196, 215, 216), (190, 189, 208, 209), (90, 204, 223), (198, 197, 216, 217), (191, 190, 209, 210), (199, 198, 217, 218), (192, 191, 210, 211), (200, 199, 218, 219), (193, 192, 211, 212), (186, 547, 205), (201, 200, 219, 220), (194, 193, 212, 213), (217, 216, 235, 236), (210, 209, 228, 229), (218, 217, 236, 237), (211, 210, 229, 230), (219, 218, 237, 238), (212, 211, 230, 231), (205, 547, 224), (220, 219, 238, 239), (213, 212, 231, 232), (206, 205, 224, 225), (221, 220, 239, 240), (214, 213, 232, 233), (207, 206, 225, 226), (222, 221, 240, 241), (215, 214, 233, 234), (208, 207, 226, 227), (223, 222, 241, 242), (216, 215, 234, 235), (209, 208, 227, 228), (90, 223, 242), (232, 231, 250, 251), (225, 224, 243, 244), (240, 239, 258, 259), (233, 232, 251, 252), (226, 225, 244, 245), (241, 240, 259, 260), (234, 233, 252, 253), (227, 226, 245, 246), (242, 241, 260, 261), (235, 234, 253, 254), (228, 227, 246, 247), (90, 242, 261), (236, 235, 254, 255), (229, 228, 247, 248), (237, 236, 255, 256), (230, 229, 248, 249), (238, 237, 256, 257), (231, 230, 249, 250), (224, 547, 243), (239, 238, 257, 258), (247, 246, 265, 266), (90, 261, 280), (255, 254, 273, 274), (248, 247, 266, 267), (256, 255, 274, 275), (249, 248, 267, 268), (257, 256, 275, 276), (250, 249, 268, 269), (243, 547, 262), (258, 257, 276, 277), (251, 250, 269, 270), (244, 243, 262, 263), (259, 258, 277, 278), (252, 251, 270, 271), (245, 244, 263, 264), (260, 259, 278, 279), (253, 252, 271, 272), (246, 245, 264, 265), (261, 260, 279, 280), (254, 253, 272, 273), (262, 547, 281), (277, 276, 295, 296), (270, 269, 288, 289), (263, 262, 281, 282), (278, 277, 296, 297), (271, 270, 289, 290), (264, 263, 282, 283), (279, 278, 297, 298), (272, 271, 290, 291), (265, 264, 283, 284), (280, 279, 298, 299), (273, 272, 291, 292), (266, 265, 284, 285), (90, 280, 299), (274, 273, 292, 293), (267, 266, 285, 286), (275, 274, 293, 294), (268, 267, 286, 287), (276, 275, 294, 295), (269, 268, 287, 288), (299, 298, 317, 318), (292, 291, 310, 311), (285, 284, 303, 304), (90, 299, 318), (293, 292, 311, 312), (286, 285, 304, 305), (294, 293, 312, 313), (287, 286, 305, 306), (295, 294, 313, 314), (288, 287, 306, 307), (281, 547, 300), (296, 295, 314, 315), (289, 288, 307, 308), (282, 281, 300, 301), (297, 296, 315, 316), (290, 289, 308, 309), (283, 282, 301, 302), (298, 297, 316, 317), (291, 290, 309, 310), (284, 283, 302, 303), (314, 313, 332, 333), (307, 306, 325, 326), (300, 547, 319), (315, 314, 333, 334), (308, 307, 326, 327), (301, 300, 319, 320), (316, 315, 334, 335), (309, 308, 327, 328), (302, 301, 320, 321), (317, 316, 335, 336), (310, 309, 328, 329), (303, 302, 321, 322), (318, 317, 336, 337), (311, 310, 329, 330), (304, 303, 322, 323), (90, 318, 337), (312, 311, 330, 331), (305, 304, 323, 324), (313, 312, 331, 332), (306, 305, 324, 325), (329, 328, 347, 348), (322, 321, 340, 341), (337, 336, 355, 356), (330, 329, 348, 349), (323, 322, 341, 342), (90, 337, 356), (331, 330, 349, 350), (324, 323, 342, 343), (332, 331, 350, 351), (325, 324, 343, 344), (333, 332, 351, 352), (326, 325, 344, 345), (319, 547, 338), (334, 333, 352, 353), (327, 326, 345, 346), (320, 319, 338, 339), (335, 334, 353, 354), (328, 327, 346, 347), (321, 320, 339, 340), (336, 335, 354, 355), (344, 343, 362, 363), (352, 351, 370, 371), (345, 344, 363, 364), (338, 547, 357), (353, 352, 371, 372), (346, 345, 364, 365), (339, 338, 357, 358), (354, 353, 372, 373), (347, 346, 365, 366), (340, 339, 358, 359), (355, 354, 373, 374), (348, 347, 366, 367), (341, 340, 359, 360), (356, 355, 374, 375), (349, 348, 367, 368), (342, 341, 360, 361), (90, 356, 375), (350, 349, 368, 369), (343, 342, 361, 362), (351, 350, 369, 370), (359, 358, 377, 378), (374, 373, 392, 393), (367, 366, 385, 386), (360, 359, 378, 379), (375, 374, 393, 394), (368, 367, 386, 387), (361, 360, 379, 380), (90, 375, 394), (369, 368, 387, 388), (362, 361, 380, 381), (370, 369, 388, 389), (363, 362, 381, 382), (371, 370, 389, 390), (364, 363, 382, 383), (357, 547, 376), (372, 371, 390, 391), (365, 364, 383, 384), (358, 357, 376, 377), (373, 372, 391, 392), (366, 365, 384, 385), (389, 388, 407, 408), (382, 381, 400, 401), (390, 389, 408, 409), (383, 382, 401, 402), (376, 547, 395), (391, 390, 409, 410), (384, 383, 402, 403), (377, 376, 395, 396), (392, 391, 410, 411), (385, 384, 403, 404), (378, 377, 396, 397), (393, 392, 411, 412), (386, 385, 404, 405), (379, 378, 397, 398), (394, 393, 412, 413), (387, 386, 405, 406), (380, 379, 398, 399), (90, 394, 413), (388, 387, 406, 407), (381, 380, 399, 400), (404, 403, 422, 423), (397, 396, 415, 416), (412, 411, 430, 431), (405, 404, 423, 424), (398, 397, 416, 417), (413, 412, 431, 432), (406, 405, 424, 425), (399, 398, 417, 418), (90, 413, 432), (407, 406, 425, 426), (400, 399, 418, 419), (408, 407, 426, 427), (401, 400, 419, 420), (409, 408, 427, 428), (402, 401, 420, 421), (395, 547, 414), (410, 409, 428, 429), (403, 402, 421, 422), (396, 395, 414, 415), (411, 410, 429, 430), (419, 418, 437, 438), (427, 426, 445, 446), (420, 419, 438, 439), (428, 427, 446, 447), (421, 420, 439, 440), (414, 547, 433), (429, 428, 447, 448), (422, 421, 440, 441), (415, 414, 433, 434), (430, 429, 448, 449), (423, 422, 441, 442), (416, 415, 434, 435), (431, 430, 449, 450), (424, 423, 442, 443), (417, 416, 435, 436), (432, 431, 450, 451), (425, 424, 443, 444), (418, 417, 436, 437), (90, 432, 451), (426, 425, 444, 445), (434, 433, 452, 453), (449, 448, 467, 468), (442, 441, 460, 461), (435, 434, 453, 454), (450, 449, 468, 469), (443, 442, 461, 462), (436, 435, 454, 455), (451, 450, 469, 470), (444, 443, 462, 463), (437, 436, 455, 456), (90, 451, 470), (445, 444, 463, 464), (438, 437, 456, 457), (446, 445, 464, 465), (439, 438, 457, 458), (447, 446, 465, 466), (440, 439, 458, 459), (433, 547, 452), (448, 447, 466, 467), (441, 440, 459, 460), (90, 470, 489), (464, 463, 482, 483), (457, 456, 475, 476), (465, 464, 483, 484), (458, 457, 476, 477), (466, 465, 484, 485), (459, 458, 477, 478), (452, 547, 471), (467, 466, 485, 486), (460, 459, 478, 479), (453, 452, 471, 472), (468, 467, 486, 487), (461, 460, 479, 480), (454, 453, 472, 473), (469, 468, 487, 488), (462, 461, 480, 481), (455, 454, 473, 474), (470, 469, 488, 489), (463, 462, 481, 482), (456, 455, 474, 475), (486, 485, 504, 505), (479, 478, 497, 498), (472, 471, 490, 491), (487, 486, 505, 506), (480, 479, 498, 499), (473, 472, 491, 492), (488, 487, 506, 507), (481, 480, 499, 500), (474, 473, 492, 493), (489, 488, 507, 508), (482, 481, 500, 501), (475, 474, 493, 494), (90, 489, 508), (483, 482, 501, 502), (476, 475, 494, 495), (484, 483, 502, 503), (477, 476, 495, 496), (485, 484, 503, 504), (478, 477, 496, 497), (471, 547, 490), (501, 500, 519, 520), (494, 493, 512, 513), (90, 508, 527), (502, 501, 520, 521), (495, 494, 513, 514), (503, 502, 521, 522), (496, 495, 514, 515), (504, 503, 522, 523), (497, 496, 515, 516), (490, 547, 509), (505, 504, 523, 524), (498, 497, 516, 517), (491, 490, 509, 510), (506, 505, 524, 525), (499, 498, 517, 518), (492, 491, 510, 511), (507, 506, 525, 526), (500, 499, 518, 519), (493, 492, 511, 512), (508, 507, 526, 527), (516, 515, 534, 535), (509, 547, 528), (524, 523, 542, 543), (517, 516, 535, 536), (510, 509, 528, 529), (525, 524, 543, 544), (518, 517, 536, 537), (511, 510, 529, 530), (526, 525, 544, 545), (519, 518, 537, 538), (512, 511, 530, 531), (527, 526, 545, 546), (520, 519, 538, 539), (513, 512, 531, 532), (90, 527, 546), (521, 520, 539, 540), (514, 513, 532, 533), (522, 521, 540, 541), (515, 514, 533, 534), (523, 522, 541, 542), (531, 530, 550, 551), (546, 545, 565, 566), (539, 538, 558, 559), (532, 531, 551, 552), (90, 546, 566), (540, 539, 559, 560), (533, 532, 552, 553), (541, 540, 560, 561), (534, 533, 553, 554), (542, 541, 561, 562), (535, 534, 554, 555), (528, 547, 548), (543, 542, 562, 563), (536, 535, 555, 556), (529, 528, 548, 549), (544, 543, 563, 564), (537, 536, 556, 557), (530, 529, 549, 550), (545, 544, 564, 565), (538, 537, 557, 558), (562, 561, 580, 581), (555, 554, 573, 574), (548, 547, 567), (563, 562, 581, 582), (556, 555, 574, 575), (549, 548, 567, 568), (564, 563, 582, 583), (557, 556, 575, 576), (550, 549, 568, 569), (565, 564, 583, 584), (558, 557, 576, 577), (551, 550, 569, 570), (566, 565, 584, 585), (559, 558, 577, 578), (552, 551, 570, 571), (90, 566, 585), (560, 559, 578, 579), (553, 552, 571, 572), (561, 560, 579, 580), (554, 553, 572, 573), (577, 576, 595, 596), (570, 569, 588, 589), (585, 584, 603, 604), (578, 577, 596, 597), (571, 570, 589, 590), (90, 585, 604), (579, 578, 597, 598), (572, 571, 590, 591), (580, 579, 598, 599), (573, 572, 591, 592), (581, 580, 599, 600), (574, 573, 592, 593), (567, 547, 586), (582, 581, 600, 601), (575, 574, 593, 594), (568, 567, 586, 587), (583, 582, 601, 602), (576, 575, 594, 595), (569, 568, 587, 588), (584, 583, 602, 603), (592, 591, 610, 611), (600, 599, 618, 619), (593, 592, 611, 612), (586, 547, 605), (601, 600, 619, 620), (594, 593, 612, 613), (587, 586, 605, 606), (602, 601, 620, 621), (595, 594, 613, 614), (588, 587, 606, 607), (603, 602, 621, 622), (596, 595, 614, 615), (589, 588, 607, 608), (604, 603, 622, 623), (597, 596, 615, 616), (590, 589, 608, 609), (90, 604, 623), (598, 597, 616, 617), (591, 590, 609, 610), (599, 598, 617, 618), (607, 606, 625, 626), (622, 621, 640, 641), (615, 614, 633, 634), (608, 607, 626, 627), (623, 622, 641, 642), (616, 615, 634, 635), (609, 608, 627, 628), (90, 623, 642), (617, 616, 635, 636), (610, 609, 628, 629), (618, 617, 636, 637), (611, 610, 629, 630), (619, 618, 637, 638), (612, 611, 630, 631), (605, 547, 624), (620, 619, 638, 639), (613, 612, 631, 632), (606, 605, 624, 625), (621, 620, 639, 640), (614, 613, 632, 633), (637, 636, 655, 656), (630, 629, 648, 649), (638, 637, 656, 657), (631, 630, 649, 650), (624, 547, 643), (639, 638, 657, 658), (632, 631, 650, 651), (625, 624, 643, 644), (640, 639, 658, 659), (633, 632, 651, 652), (626, 625, 644, 645), (641, 640, 659, 660), (634, 633, 652, 653), (627, 626, 645, 646), (642, 641, 660, 661), (635, 634, 653, 654), (628, 627, 646, 647), (90, 642, 661), (636, 635, 654, 655), (629, 628, 647, 648), (659, 658, 677, 678), (652, 651, 670, 671), (645, 644, 663, 664), (660, 659, 678, 679), (653, 652, 671, 672), (646, 645, 664, 665), (661, 660, 679, 680), (654, 653, 672, 673), (647, 646, 665, 666), (90, 661, 680), (655, 654, 673, 674), (648, 647, 666, 667), (656, 655, 674, 675), (649, 648, 667, 668), (657, 656, 675, 676), (650, 649, 668, 669), (643, 547, 662), (658, 657, 676, 677), (651, 650, 669, 670), (644, 643, 662, 663), (674, 673, 692, 693), (667, 666, 685, 686), (675, 674, 693, 694), (668, 667, 686, 687), (676, 675, 694, 695), (669, 668, 687, 688), (662, 547, 681), (677, 676, 695, 696), (670, 669, 688, 689), (663, 662, 681, 682), (678, 677, 696, 697), (671, 670, 689, 690), (664, 663, 682, 683), (679, 678, 697, 698), (672, 671, 690, 691), (665, 664, 683, 684), (680, 679, 698, 699), (673, 672, 691, 692), (666, 665, 684, 685), (90, 680, 699), (689, 688, 707, 708), (682, 681, 700, 701), (697, 696, 715, 716), (690, 689, 708, 709), (683, 682, 701, 702), (698, 697, 716, 717), (691, 690, 709, 710), (684, 683, 702, 703), (699, 698, 717, 718), (692, 691, 710, 711), (685, 684, 703, 704), (90, 699, 718), (693, 692, 711, 712), (686, 685, 704, 705), (694, 693, 712, 713), (687, 686, 705, 706), (695, 694, 713, 714), (688, 687, 706, 707), (681, 547, 700), (696, 695, 714, 715), (704, 703, 722, 723), (90, 718, 737), (712, 711, 730, 731), (705, 704, 723, 724), (713, 712, 731, 732), (706, 705, 724, 725), (714, 713, 732, 733), (707, 706, 725, 726), (700, 547, 719), (715, 714, 733, 734), (708, 707, 726, 727), (701, 700, 719, 720), (716, 715, 734, 735), (709, 708, 727, 728), (702, 701, 720, 721), (717, 716, 735, 736), (710, 709, 728, 729), (703, 702, 721, 722), (718, 717, 736, 737), (711, 710, 729, 730), (719, 547, 738), (734, 733, 752, 753), (727, 726, 745, 746), (720, 719, 738, 739), (735, 734, 753, 754), (728, 727, 746, 747), (721, 720, 739, 740), (736, 735, 754, 755), (729, 728, 747, 748), (722, 721, 740, 741), (737, 736, 755, 756), (730, 729, 748, 749), (723, 722, 741, 742), (90, 737, 756), (731, 730, 749, 750), (724, 723, 742, 743), (732, 731, 750, 751), (725, 724, 743, 744), (733, 732, 751, 752), (726, 725, 744, 745), (749, 748, 759, 8), (742, 741, 1, 2), (90, 756, 13), (750, 749, 8, 9), (743, 742, 2, 3), (751, 750, 9, 10), (744, 743, 3, 4), (752, 751, 10, 11), (745, 744, 4, 5), (738, 547, 757), (753, 752, 11, 760), (746, 745, 5, 6), (739, 738, 757, 0), (754, 753, 760, 761), (747, 746, 6, 7), (740, 739, 0, 758), (755, 754, 761, 12), (748, 747, 7, 759), (741, 740, 758, 1), (756, 755, 12, 13)])
_uv = me_sphere_001.uv_layers.new(name='UVMap')
_uv.uv.foreach_set('vector', [0.75, 0.3, 0.75, 0.35, 0.725, 0.35, 0.725, 0.3, 0.75, 0.65, 0.75, 0.7, 0.725, 0.7, 0.725, 0.65, 0.75, 0.25, 0.75, 0.3, 0.725, 0.3, 0.725, 0.25, 0.75, 0.6, 0.75, 0.65, 0.725, 0.65, 0.725, 0.6, 0.75, 0.95, 0.7375, 1.0, 0.725, 0.95, 0.75, 0.2, 0.75, 0.25, 0.725, 0.25, 0.725, 0.2, 0.75, 0.55, 0.75, 0.6, 0.725, 0.6, 0.725, 0.55, 0.75, 0.9, 0.75, 0.95, 0.725, 0.95, 0.725, 0.9, 0.75, 0.15, 0.75, 0.2, 0.725, 0.2, 0.725, 0.15, 0.75, 0.5, 0.75, 0.55, 0.725, 0.55, 0.725, 0.5, 0.75, 0.85, 0.75, 0.9, 0.725, 0.9, 0.725, 0.85, 0.75, 0.1, 0.75, 0.15, 0.725, 0.15, 0.725, 0.1, 0.75, 0.45, 0.75, 0.5, 0.725, 0.5, 0.725, 0.45, 0.75, 0.8, 0.75, 0.85, 0.725, 0.85, 0.725, 0.8, 0.75, 0.05, 0.75, 0.1, 0.725, 0.1, 0.725, 0.05, 0.75, 0.4, 0.75, 0.45, 0.725, 0.45, 0.725, 0.4, 0.75, 0.75, 0.75, 0.8, 0.725, 0.8, 0.725, 0.75, 0.7375, 5.96e-08, 0.75, 0.05, 0.725, 0.05, 0.75, 0.35, 0.75, 0.4, 0.725, 0.4, 0.725, 0.35, 0.75, 0.7, 0.75, 0.75, 0.725, 0.75, 0.725, 0.7, 0.725, 0.95, 0.7125, 1.0, 0.7, 0.95, 0.725, 0.2, 0.725, 0.25, 0.7, 0.25, 0.7, 0.2, 0.725, 0.55, 0.725, 0.6, 0.7, 0.6, 0.7, 0.55, 0.725, 0.9, 0.725, 0.95, 0.7, 0.95, 0.7, 0.9, 0.725, 0.15, 0.725, 0.2, 0.7, 0.2, 0.7, 0.15, 0.725, 0.5, 0.725, 0.55, 0.7, 0.55, 0.7, 0.5, 0.725, 0.85, 0.725, 0.9, 0.7, 0.9, 0.7, 0.85, 0.725, 0.1, 0.725, 0.15, 0.7, 0.15, 0.7, 0.1, 0.725, 0.45, 0.725, 0.5, 0.7, 0.5, 0.7, 0.45, 0.725, 0.8, 0.725, 0.85, 0.7, 0.85, 0.7, 0.8, 0.725, 0.05, 0.725, 0.1, 0.7, 0.1, 0.7, 0.05, 0.725, 0.4, 0.725, 0.45, 0.7, 0.45, 0.7, 0.4, 0.725, 0.75, 0.725, 0.8, 0.7, 0.8, 0.7, 0.75, 0.7125, 5.96e-08, 0.725, 0.05, 0.7, 0.05, 0.725, 0.35, 0.725, 0.4, 0.7, 0.4, 0.7, 0.35, 0.725, 0.7, 0.725, 0.75, 0.7, 0.75, 0.7, 0.7, 0.725, 0.3, 0.725, 0.35, 0.7, 0.35, 0.7, 0.3, 0.725, 0.65, 0.725, 0.7, 0.7, 0.7, 0.7, 0.65, 0.725, 0.25, 0.725, 0.3, 0.7, 0.3, 0.7, 0.25, 0.725, 0.6, 0.725, 0.65, 0.7, 0.65, 0.7, 0.6, 0.7, 0.4, 0.7, 0.45, 0.675, 0.45, 0.675, 0.4, 0.7, 0.75, 0.7, 0.8, 0.675, 0.8, 0.675, 0.75, 0.6875, 5.96e-08, 0.7, 0.05, 0.675, 0.05, 0.7, 0.35, 0.7, 0.4, 0.675, 0.4, 0.675, 0.35, 0.7, 0.7, 0.7, 0.75, 0.675, 0.75, 0.675, 0.7, 0.7, 0.3, 0.7, 0.35, 0.675, 0.35, 0.675, 0.3, 0.7, 0.65, 0.7, 0.7, 0.675, 0.7, 0.675, 0.65, 0.7, 0.25, 0.7, 0.3, 0.675, 0.3, 0.675, 0.25, 0.7, 0.6, 0.7, 0.65, 0.675, 0.65, 0.675, 0.6, 0.7, 0.95, 0.6875, 1.0, 0.675, 0.95, 0.7, 0.2, 0.7, 0.25, 0.675, 0.25, 0.675, 0.2, 0.7, 0.55, 0.7, 0.6, 0.675, 0.6, 0.675, 0.55, 0.7, 0.9, 0.7, 0.95, 0.675, 0.95, 0.675, 0.9, 0.7, 0.15, 0.7, 0.2, 0.675, 0.2, 0.675, 0.15, 0.7, 0.5, 0.7, 0.55, 0.675, 0.55, 0.675, 0.5, 0.7, 0.85, 0.7, 0.9, 0.675, 0.9, 0.675, 0.85, 0.7, 0.1, 0.7, 0.15, 0.675, 0.15, 0.675, 0.1, 0.7, 0.45, 0.7, 0.5, 0.675, 0.5, 0.675, 0.45, 0.7, 0.8, 0.7, 0.85, 0.675, 0.85, 0.675, 0.8, 0.7, 0.05, 0.7, 0.1, 0.675, 0.1, 0.675, 0.05, 0.675, 0.6, 0.675, 0.65, 0.65, 0.65, 0.65, 0.6, 0.675, 0.95, 0.6625, 1.0, 0.65, 0.95, 0.675, 0.2, 0.675, 0.25, 0.65, 0.25, 0.65, 0.2, 0.675, 0.55, 0.675, 0.6, 0.65, 0.6, 0.65, 0.55, 0.675, 0.9, 0.675, 0.95, 0.65, 0.95, 0.65, 0.9, 0.675, 0.15, 0.675, 0.2, 0.65, 0.2, 0.65, 0.15, 0.675, 0.5, 0.675, 0.55, 0.65, 0.55, 0.65, 0.5, 0.675, 0.85, 0.675, 0.9, 0.65, 0.9, 0.65, 0.85, 0.675, 0.1, 0.675, 0.15, 0.65, 0.15, 0.65, 0.1, 0.675, 0.45, 0.675, 0.5, 0.65, 0.5, 0.65, 0.45, 0.675, 0.8, 0.675, 0.85, 0.65, 0.85, 0.65, 0.8, 0.675, 0.05, 0.675, 0.1, 0.65, 0.1, 0.65, 0.05, 0.675, 0.4, 0.675, 0.45, 0.65, 0.45, 0.65, 0.4, 0.675, 0.75, 0.675, 0.8, 0.65, 0.8, 0.65, 0.75, 0.6625, 5.96e-08, 0.675, 0.05, 0.65, 0.05, 0.675, 0.35, 0.675, 0.4, 0.65, 0.4, 0.65, 0.35, 0.675, 0.7, 0.675, 0.75, 0.65, 0.75, 0.65, 0.7, 0.675, 0.3, 0.675, 0.35, 0.65, 0.35, 0.65, 0.3, 0.675, 0.65, 0.675, 0.7, 0.65, 0.7, 0.65, 0.65, 0.675, 0.25, 0.675, 0.3, 0.65, 0.3, 0.65, 0.25, 0.65, 0.8, 0.65, 0.85, 0.625, 0.85, 0.625, 0.8, 0.65, 0.05, 0.65, 0.1, 0.625, 0.1, 0.625, 0.05, 0.65, 0.4, 0.65, 0.45, 0.625, 0.45, 0.625, 0.4, 0.65, 0.75, 0.65, 0.8, 0.625, 0.8, 0.625, 0.75, 0.6375, 5.96e-08, 0.65, 0.05, 0.625, 0.05, 0.65, 0.35, 0.65, 0.4, 0.625, 0.4, 0.625, 0.35, 0.65, 0.7, 0.65, 0.75, 0.625, 0.75, 0.625, 0.7, 0.65, 0.3, 0.65, 0.35, 0.625, 0.35, 0.625, 0.3, 0.65, 0.65, 0.65, 0.7, 0.625, 0.7, 0.625, 0.65, 0.65, 0.25, 0.65, 0.3, 0.625, 0.3, 0.625, 0.25, 0.65, 0.6, 0.65, 0.65, 0.625, 0.65, 0.625, 0.6, 0.65, 0.95, 0.6375, 1.0, 0.625, 0.95, 0.65, 0.2, 0.65, 0.25, 0.625, 0.25, 0.625, 0.2, 0.65, 0.55, 0.65, 0.6, 0.625, 0.6, 0.625, 0.55, 0.65, 0.9, 0.65, 0.95, 0.625, 0.95, 0.625, 0.9, 0.65, 0.15, 0.65, 0.2, 0.625, 0.2, 0.625, 0.15, 0.65, 0.5, 0.65, 0.55, 0.625, 0.55, 0.625, 0.5, 0.65, 0.85, 0.65, 0.9, 0.625, 0.9, 0.625, 0.85, 0.65, 0.1, 0.65, 0.15, 0.625, 0.15, 0.625, 0.1, 0.65, 0.45, 0.65, 0.5, 0.625, 0.5, 0.625, 0.45, 0.625, 0.25, 0.625, 0.3, 0.6, 0.3, 0.6, 0.25, 0.625, 0.6, 0.625, 0.65, 0.6, 0.65, 0.6, 0.6, 0.625, 0.95, 0.6125, 1.0, 0.6, 0.95, 0.625, 0.2, 0.625, 0.25, 0.6, 0.25, 0.6, 0.2, 0.625, 0.55, 0.625, 0.6, 0.6, 0.6, 0.6, 0.55, 0.625, 0.9, 0.625, 0.95, 0.6, 0.95, 0.6, 0.9, 0.625, 0.15, 0.625, 0.2, 0.6, 0.2, 0.6, 0.15, 0.625, 0.5, 0.625, 0.55, 0.6, 0.55, 0.6, 0.5, 0.625, 0.85, 0.625, 0.9, 0.6, 0.9, 0.6, 0.85, 0.625, 0.1, 0.625, 0.15, 0.6, 0.15, 0.6, 0.1, 0.625, 0.45, 0.625, 0.5, 0.6, 0.5, 0.6, 0.45, 0.625, 0.8, 0.625, 0.85, 0.6, 0.85, 0.6, 0.8, 0.625, 0.05, 0.625, 0.1, 0.6, 0.1, 0.6, 0.05, 0.625, 0.4, 0.625, 0.45, 0.6, 0.45, 0.6, 0.4, 0.625, 0.75, 0.625, 0.8, 0.6, 0.8, 0.6, 0.75, 0.6125, 5.96e-08, 0.625, 0.05, 0.6, 0.05, 0.625, 0.35, 0.625, 0.4, 0.6, 0.4, 0.6, 0.35, 0.625, 0.7, 0.625, 0.75, 0.6, 0.75, 0.6, 0.7, 0.625, 0.3, 0.625, 0.35, 0.6, 0.35, 0.6, 0.3, 0.625, 0.65, 0.625, 0.7, 0.6, 0.7, 0.6, 0.65, 0.6, 0.1, 0.6, 0.15, 0.575, 0.15, 0.575, 0.1, 0.6, 0.45, 0.6, 0.5, 0.575, 0.5, 0.575, 0.45, 0.6, 0.8, 0.6, 0.85, 0.575, 0.85, 0.575, 0.8, 0.6, 0.05, 0.6, 0.1, 0.575, 0.1, 0.575, 0.05, 0.6, 0.4, 0.6, 0.45, 0.575, 0.45, 0.575, 0.4, 0.6, 0.75, 0.6, 0.8, 0.575, 0.8, 0.575, 0.75, 0.5875, 5.96e-08, 0.6, 0.05, 0.575, 0.05, 0.6, 0.35, 0.6, 0.4, 0.575, 0.4, 0.575, 0.35, 0.6, 0.7, 0.6, 0.75, 0.575, 0.75, 0.575, 0.7, 0.6, 0.3, 0.6, 0.35, 0.575, 0.35, 0.575, 0.3, 0.6, 0.65, 0.6, 0.7, 0.575, 0.7, 0.575, 0.65, 0.6, 0.25, 0.6, 0.3, 0.575, 0.3, 0.575, 0.25, 0.6, 0.6, 0.6, 0.65, 0.575, 0.65, 0.575, 0.6, 0.6, 0.95, 0.5875, 1.0, 0.575, 0.95, 0.6, 0.2, 0.6, 0.25, 0.575, 0.25, 0.575, 0.2, 0.6, 0.55, 0.6, 0.6, 0.575, 0.6, 0.575, 0.55, 0.6, 0.9, 0.6, 0.95, 0.575, 0.95, 0.575, 0.9, 0.6, 0.15, 0.6, 0.2, 0.575, 0.2, 0.575, 0.15, 0.6, 0.5, 0.6, 0.55, 0.575, 0.55, 0.575, 0.5, 0.6, 0.85, 0.6, 0.9, 0.575, 0.9, 0.575, 0.85, 0.575, 0.3, 0.575, 0.35, 0.55, 0.35, 0.55, 0.3, 0.575, 0.65, 0.575, 0.7, 0.55, 0.7, 0.55, 0.65, 0.575, 0.25, 0.575, 0.3, 0.55, 0.3, 0.55, 0.25, 0.575, 0.6, 0.575, 0.65, 0.55, 0.65, 0.55, 0.6, 0.575, 0.95, 0.5625, 1.0, 0.55, 0.95, 0.575, 0.2, 0.575, 0.25, 0.55, 0.25, 0.55, 0.2, 0.575, 0.55, 0.575, 0.6, 0.55, 0.6, 0.55, 0.55, 0.575, 0.9, 0.575, 0.95, 0.55, 0.95, 0.55, 0.9, 0.575, 0.15, 0.575, 0.2, 0.55, 0.2, 0.55, 0.15, 0.575, 0.5, 0.575, 0.55, 0.55, 0.55, 0.55, 0.5, 0.575, 0.85, 0.575, 0.9, 0.55, 0.9, 0.55, 0.85, 0.575, 0.1, 0.575, 0.15, 0.55, 0.15, 0.55, 0.1, 0.575, 0.45, 0.575, 0.5, 0.55, 0.5, 0.55, 0.45, 0.575, 0.8, 0.575, 0.85, 0.55, 0.85, 0.55, 0.8, 0.575, 0.05, 0.575, 0.1, 0.55, 0.1, 0.55, 0.05, 0.575, 0.4, 0.575, 0.45, 0.55, 0.45, 0.55, 0.4, 0.575, 0.75, 0.575, 0.8, 0.55, 0.8, 0.55, 0.75, 0.5625, 5.96e-08, 0.575, 0.05, 0.55, 0.05, 0.575, 0.35, 0.575, 0.4, 0.55, 0.4, 0.55, 0.35, 0.575, 0.7, 0.575, 0.75, 0.55, 0.75, 0.55, 0.7, 0.55, 0.5, 0.55, 0.55, 0.525, 0.55, 0.525, 0.5, 0.55, 0.85, 0.55, 0.9, 0.525, 0.9, 0.525, 0.85, 0.55, 0.1, 0.55, 0.15, 0.525, 0.15, 0.525, 0.1, 0.55, 0.45, 0.55, 0.5, 0.525, 0.5, 0.525, 0.45, 0.55, 0.8, 0.55, 0.85, 0.525, 0.85, 0.525, 0.8, 0.55, 0.05, 0.55, 0.1, 0.525, 0.1, 0.525, 0.05, 0.55, 0.4, 0.55, 0.45, 0.525, 0.45, 0.525, 0.4, 0.55, 0.75, 0.55, 0.8, 0.525, 0.8, 0.525, 0.75, 0.5375, 5.96e-08, 0.55, 0.05, 0.525, 0.05, 0.55, 0.35, 0.55, 0.4, 0.525, 0.4, 0.525, 0.35, 0.55, 0.7, 0.55, 0.75, 0.525, 0.75, 0.525, 0.7, 0.55, 0.3, 0.55, 0.35, 0.525, 0.35, 0.525, 0.3, 0.55, 0.65, 0.55, 0.7, 0.525, 0.7, 0.525, 0.65, 0.55, 0.25, 0.55, 0.3, 0.525, 0.3, 0.525, 0.25, 0.55, 0.6, 0.55, 0.65, 0.525, 0.65, 0.525, 0.6, 0.55, 0.95, 0.5375, 1.0, 0.525, 0.95, 0.55, 0.2, 0.55, 0.25, 0.525, 0.25, 0.525, 0.2, 0.55, 0.55, 0.55, 0.6, 0.525, 0.6, 0.525, 0.55, 0.55, 0.9, 0.55, 0.95, 0.525, 0.95, 0.525, 0.9, 0.55, 0.15, 0.55, 0.2, 0.525, 0.2, 0.525, 0.15, 0.525, 0.7, 0.525, 0.75, 0.5, 0.75, 0.5, 0.7, 0.525, 0.3, 0.525, 0.35, 0.5, 0.35, 0.5, 0.3, 0.525, 0.65, 0.525, 0.7, 0.5, 0.7, 0.5, 0.65, 0.525, 0.25, 0.525, 0.3, 0.5, 0.3, 0.5, 0.25, 0.525, 0.6, 0.525, 0.65, 0.5, 0.65, 0.5, 0.6, 0.525, 0.95, 0.5125, 1.0, 0.5, 0.95, 0.525, 0.2, 0.525, 0.25, 0.5, 0.25, 0.5, 0.2, 0.525, 0.55, 0.525, 0.6, 0.5, 0.6, 0.5, 0.55, 0.525, 0.9, 0.525, 0.95, 0.5, 0.95, 0.5, 0.9, 0.525, 0.15, 0.525, 0.2, 0.5, 0.2, 0.5, 0.15, 0.525, 0.5, 0.525, 0.55, 0.5, 0.55, 0.5, 0.5, 0.525, 0.85, 0.525, 0.9, 0.5, 0.9, 0.5, 0.85, 0.525, 0.1, 0.525, 0.15, 0.5, 0.15, 0.5, 0.1, 0.525, 0.45, 0.525, 0.5, 0.5, 0.5, 0.5, 0.45, 0.525, 0.8, 0.525, 0.85, 0.5, 0.85, 0.5, 0.8, 0.525, 0.05, 0.525, 0.1, 0.5, 0.1, 0.5, 0.05, 0.525, 0.4, 0.525, 0.45, 0.5, 0.45, 0.5, 0.4, 0.525, 0.75, 0.525, 0.8, 0.5, 0.8, 0.5, 0.75, 0.5125, 5.96e-08, 0.525, 0.05, 0.5, 0.05, 0.525, 0.35, 0.525, 0.4, 0.5, 0.4, 0.5, 0.35, 0.5, 0.9, 0.5, 0.95, 0.475, 0.95, 0.475, 0.9, 0.5, 0.15, 0.5, 0.2, 0.475, 0.2, 0.475, 0.15, 0.5, 0.5, 0.5, 0.55, 0.475, 0.55, 0.475, 0.5, 0.5, 0.85, 0.5, 0.9, 0.475, 0.9, 0.475, 0.85, 0.5, 0.1, 0.5, 0.15, 0.475, 0.15, 0.475, 0.1, 0.5, 0.45, 0.5, 0.5, 0.475, 0.5, 0.475, 0.45, 0.5, 0.8, 0.5, 0.85, 0.475, 0.85, 0.475, 0.8, 0.5, 0.05, 0.5, 0.1, 0.475, 0.1, 0.475, 0.05, 0.5, 0.4, 0.5, 0.45, 0.475, 0.45, 0.475, 0.4, 0.5, 0.75, 0.5, 0.8, 0.475, 0.8, 0.475, 0.75, 0.4875, 5.96e-08, 0.5, 0.05, 0.475, 0.05, 0.5, 0.35, 0.5, 0.4, 0.475, 0.4, 0.475, 0.35, 0.5, 0.7, 0.5, 0.75, 0.475, 0.75, 0.475, 0.7, 0.5, 0.3, 0.5, 0.35, 0.475, 0.35, 0.475, 0.3, 0.5, 0.65, 0.5, 0.7, 0.475, 0.7, 0.475, 0.65, 0.5, 0.25, 0.5, 0.3, 0.475, 0.3, 0.475, 0.25, 0.5, 0.6, 0.5, 0.65, 0.475, 0.65, 0.475, 0.6, 0.5, 0.95, 0.4875, 1.0, 0.475, 0.95, 0.5, 0.2, 0.5, 0.25, 0.475, 0.25, 0.475, 0.2, 0.5, 0.55, 0.5, 0.6, 0.475, 0.6, 0.475, 0.55, 0.475, 0.35, 0.475, 0.4, 0.45, 0.4, 0.45, 0.35, 0.475, 0.7, 0.475, 0.75, 0.45, 0.75, 0.45, 0.7, 0.475, 0.3, 0.475, 0.35, 0.45, 0.35, 0.45, 0.3, 0.475, 0.65, 0.475, 0.7, 0.45, 0.7, 0.45, 0.65, 0.475, 0.25, 0.475, 0.3, 0.45, 0.3, 0.45, 0.25, 0.475, 0.6, 0.475, 0.65, 0.45, 0.65, 0.45, 0.6, 0.475, 0.95, 0.4625, 1.0, 0.45, 0.95, 0.475, 0.2, 0.475, 0.25, 0.45, 0.25, 0.45, 0.2, 0.475, 0.55, 0.475, 0.6, 0.45, 0.6, 0.45, 0.55, 0.475, 0.9, 0.475, 0.95, 0.45, 0.95, 0.45, 0.9, 0.475, 0.15, 0.475, 0.2, 0.45, 0.2, 0.45, 0.15, 0.475, 0.5, 0.475, 0.55, 0.45, 0.55, 0.45, 0.5, 0.475, 0.85, 0.475, 0.9, 0.45, 0.9, 0.45, 0.85, 0.475, 0.1, 0.475, 0.15, 0.45, 0.15, 0.45, 0.1, 0.475, 0.45, 0.475, 0.5, 0.45, 0.5, 0.45, 0.45, 0.475, 0.8, 0.475, 0.85, 0.45, 0.85, 0.45, 0.8, 0.475, 0.05, 0.475, 0.1, 0.45, 0.1, 0.45, 0.05, 0.475, 0.4, 0.475, 0.45, 0.45, 0.45, 0.45, 0.4, 0.475, 0.75, 0.475, 0.8, 0.45, 0.8, 0.45, 0.75, 0.4625, 5.96e-08, 0.475, 0.05, 0.45, 0.05, 0.45, 0.55, 0.45, 0.6, 0.425, 0.6, 0.425, 0.55, 0.45, 0.9, 0.45, 0.95, 0.425, 0.95, 0.425, 0.9, 0.45, 0.15, 0.45, 0.2, 0.425, 0.2, 0.425, 0.15, 0.45, 0.5, 0.45, 0.55, 0.425, 0.55, 0.425, 0.5, 0.45, 0.85, 0.45, 0.9, 0.425, 0.9, 0.425, 0.85, 0.45, 0.1, 0.45, 0.15, 0.425, 0.15, 0.425, 0.1, 0.45, 0.45, 0.45, 0.5, 0.425, 0.5, 0.425, 0.45, 0.45, 0.8, 0.45, 0.85, 0.425, 0.85, 0.425, 0.8, 0.45, 0.05, 0.45, 0.1, 0.425, 0.1, 0.425, 0.05, 0.45, 0.4, 0.45, 0.45, 0.425, 0.45, 0.425, 0.4, 0.45, 0.75, 0.45, 0.8, 0.425, 0.8, 0.425, 0.75, 0.4375, 5.96e-08, 0.45, 0.05, 0.425, 0.05, 0.45, 0.35, 0.45, 0.4, 0.425, 0.4, 0.425, 0.35, 0.45, 0.7, 0.45, 0.75, 0.425, 0.75, 0.425, 0.7, 0.45, 0.3, 0.45, 0.35, 0.425, 0.35, 0.425, 0.3, 0.45, 0.65, 0.45, 0.7, 0.425, 0.7, 0.425, 0.65, 0.45, 0.25, 0.45, 0.3, 0.425, 0.3, 0.425, 0.25, 0.45, 0.6, 0.45, 0.65, 0.425, 0.65, 0.425, 0.6, 0.45, 0.95, 0.4375, 1.0, 0.425, 0.95, 0.45, 0.2, 0.45, 0.25, 0.425, 0.25, 0.425, 0.2, 0.425, 0.75, 0.425, 0.8, 0.4, 0.8, 0.4, 0.75, 0.4125, 5.96e-08, 0.425, 0.05, 0.4, 0.05, 0.425, 0.35, 0.425, 0.4, 0.4, 0.4, 0.4, 0.35, 0.425, 0.7, 0.425, 0.75, 0.4, 0.75, 0.4, 0.7, 0.425, 0.3, 0.425, 0.35, 0.4, 0.35, 0.4, 0.3, 0.425, 0.65, 0.425, 0.7, 0.4, 0.7, 0.4, 0.65, 0.425, 0.25, 0.425, 0.3, 0.4, 0.3, 0.4, 0.25, 0.425, 0.6, 0.425, 0.65, 0.4, 0.65, 0.4, 0.6, 0.425, 0.95, 0.4125, 1.0, 0.4, 0.95, 0.425, 0.2, 0.425, 0.25, 0.4, 0.25, 0.4, 0.2, 0.425, 0.55, 0.425, 0.6, 0.4, 0.6, 0.4, 0.55, 0.425, 0.9, 0.425, 0.95, 0.4, 0.95, 0.4, 0.9, 0.425, 0.15, 0.425, 0.2, 0.4, 0.2, 0.4, 0.15, 0.425, 0.5, 0.425, 0.55, 0.4, 0.55, 0.4, 0.5, 0.425, 0.85, 0.425, 0.9, 0.4, 0.9, 0.4, 0.85, 0.425, 0.1, 0.425, 0.15, 0.4, 0.15, 0.4, 0.1, 0.425, 0.45, 0.425, 0.5, 0.4, 0.5, 0.4, 0.45, 0.425, 0.8, 0.425, 0.85, 0.4, 0.85, 0.4, 0.8, 0.425, 0.05, 0.425, 0.1, 0.4, 0.1, 0.4, 0.05, 0.425, 0.4, 0.425, 0.45, 0.4, 0.45, 0.4, 0.4, 0.4, 0.95, 0.3875, 1.0, 0.375, 0.95, 0.4, 0.2, 0.4, 0.25, 0.375, 0.25, 0.375, 0.2, 0.4, 0.55, 0.4, 0.6, 0.375, 0.6, 0.375, 0.55, 0.4, 0.9, 0.4, 0.95, 0.375, 0.95, 0.375, 0.9, 0.4, 0.15, 0.4, 0.2, 0.375, 0.2, 0.375, 0.15, 0.4, 0.5, 0.4, 0.55, 0.375, 0.55, 0.375, 0.5, 0.4, 0.85, 0.4, 0.9, 0.375, 0.9, 0.375, 0.85, 0.4, 0.1, 0.4, 0.15, 0.375, 0.15, 0.375, 0.1, 0.4, 0.45, 0.4, 0.5, 0.375, 0.5, 0.375, 0.45, 0.4, 0.8, 0.4, 0.85, 0.375, 0.85, 0.375, 0.8, 0.4, 0.05, 0.4, 0.1, 0.375, 0.1, 0.375, 0.05, 0.4, 0.4, 0.4, 0.45, 0.375, 0.45, 0.375, 0.4, 0.4, 0.75, 0.4, 0.8, 0.375, 0.8, 0.375, 0.75, 0.3875, 5.96e-08, 0.4, 0.05, 0.375, 0.05, 0.4, 0.35, 0.4, 0.4, 0.375, 0.4, 0.375, 0.35, 0.4, 0.7, 0.4, 0.75, 0.375, 0.75, 0.375, 0.7, 0.4, 0.3, 0.4, 0.35, 0.375, 0.35, 0.375, 0.3, 0.4, 0.65, 0.4, 0.7, 0.375, 0.7, 0.375, 0.65, 0.4, 0.25, 0.4, 0.3, 0.375, 0.3, 0.375, 0.25, 0.4, 0.6, 0.4, 0.65, 0.375, 0.65, 0.375, 0.6, 0.375, 0.05, 0.375, 0.1, 0.35, 0.1, 0.35, 0.05, 0.375, 0.4, 0.375, 0.45, 0.35, 0.45, 0.35, 0.4, 0.375, 0.75, 0.375, 0.8, 0.35, 0.8, 0.35, 0.75, 0.3625, 5.96e-08, 0.375, 0.05, 0.35, 0.05, 0.375, 0.35, 0.375, 0.4, 0.35, 0.4, 0.35, 0.35, 0.375, 0.7, 0.375, 0.75, 0.35, 0.75, 0.35, 0.7, 0.375, 0.3, 0.375, 0.35, 0.35, 0.35, 0.35, 0.3, 0.375, 0.65, 0.375, 0.7, 0.35, 0.7, 0.35, 0.65, 0.375, 0.25, 0.375, 0.3, 0.35, 0.3, 0.35, 0.25, 0.375, 0.6, 0.375, 0.65, 0.35, 0.65, 0.35, 0.6, 0.375, 0.95, 0.3625, 1.0, 0.35, 0.95, 0.375, 0.2, 0.375, 0.25, 0.35, 0.25, 0.35, 0.2, 0.375, 0.55, 0.375, 0.6, 0.35, 0.6, 0.35, 0.55, 0.375, 0.9, 0.375, 0.95, 0.35, 0.95, 0.35, 0.9, 0.375, 0.15, 0.375, 0.2, 0.35, 0.2, 0.35, 0.15, 0.375, 0.5, 0.375, 0.55, 0.35, 0.55, 0.35, 0.5, 0.375, 0.85, 0.375, 0.9, 0.35, 0.9, 0.35, 0.85, 0.375, 0.1, 0.375, 0.15, 0.35, 0.15, 0.35, 0.1, 0.375, 0.45, 0.375, 0.5, 0.35, 0.5, 0.35, 0.45, 0.375, 0.8, 0.375, 0.85, 0.35, 0.85, 0.35, 0.8, 0.35, 0.25, 0.35, 0.3, 0.325, 0.3, 0.325, 0.25, 0.35, 0.6, 0.35, 0.65, 0.325, 0.65, 0.325, 0.6, 0.35, 0.95, 0.3375, 1.0, 0.325, 0.95, 0.35, 0.2, 0.35, 0.25, 0.325, 0.25, 0.325, 0.2, 0.35, 0.55, 0.35, 0.6, 0.325, 0.6, 0.325, 0.55, 0.35, 0.9, 0.35, 0.95, 0.325, 0.95, 0.325, 0.9, 0.35, 0.15, 0.35, 0.2, 0.325, 0.2, 0.325, 0.15, 0.35, 0.5, 0.35, 0.55, 0.325, 0.55, 0.325, 0.5, 0.35, 0.85, 0.35, 0.9, 0.325, 0.9, 0.325, 0.85, 0.35, 0.1, 0.35, 0.15, 0.325, 0.15, 0.325, 0.1, 0.35, 0.45, 0.35, 0.5, 0.325, 0.5, 0.325, 0.45, 0.35, 0.8, 0.35, 0.85, 0.325, 0.85, 0.325, 0.8, 0.35, 0.05, 0.35, 0.1, 0.325, 0.1, 0.325, 0.05, 0.35, 0.4, 0.35, 0.45, 0.325, 0.45, 0.325, 0.4, 0.35, 0.75, 0.35, 0.8, 0.325, 0.8, 0.325, 0.75, 0.3375, 5.96e-08, 0.35, 0.05, 0.325, 0.05, 0.35, 0.35, 0.35, 0.4, 0.325, 0.4, 0.325, 0.35, 0.35, 0.7, 0.35, 0.75, 0.325, 0.75, 0.325, 0.7, 0.35, 0.3, 0.35, 0.35, 0.325, 0.35, 0.325, 0.3, 0.35, 0.65, 0.35, 0.7, 0.325, 0.7, 0.325, 0.65, 0.325, 0.45, 0.325, 0.5, 0.3, 0.5, 0.3, 0.45, 0.325, 0.8, 0.325, 0.85, 0.3, 0.85, 0.3, 0.8, 0.325, 0.05, 0.325, 0.1, 0.3, 0.1, 0.3, 0.05, 0.325, 0.4, 0.325, 0.45, 0.3, 0.45, 0.3, 0.4, 0.325, 0.75, 0.325, 0.8, 0.3, 0.8, 0.3, 0.75, 0.3125, 5.96e-08, 0.325, 0.05, 0.3, 0.05, 0.325, 0.35, 0.325, 0.4, 0.3, 0.4, 0.3, 0.35, 0.325, 0.7, 0.325, 0.75, 0.3, 0.75, 0.3, 0.7, 0.325, 0.3, 0.325, 0.35, 0.3, 0.35, 0.3, 0.3, 0.325, 0.65, 0.325, 0.7, 0.3, 0.7, 0.3, 0.65, 0.325, 0.25, 0.325, 0.3, 0.3, 0.3, 0.3, 0.25, 0.325, 0.6, 0.325, 0.65, 0.3, 0.65, 0.3, 0.6, 0.325, 0.95, 0.3125, 1.0, 0.3, 0.95, 0.325, 0.2, 0.325, 0.25, 0.3, 0.25, 0.3, 0.2, 0.325, 0.55, 0.325, 0.6, 0.3, 0.6, 0.3, 0.55, 0.325, 0.9, 0.325, 0.95, 0.3, 0.95, 0.3, 0.9, 0.325, 0.15, 0.325, 0.2, 0.3, 0.2, 0.3, 0.15, 0.325, 0.5, 0.325, 0.55, 0.3, 0.55, 0.3, 0.5, 0.325, 0.85, 0.325, 0.9, 0.3, 0.9, 0.3, 0.85, 0.325, 0.1, 0.325, 0.15, 0.3, 0.15, 0.3, 0.1, 0.3, 0.65, 0.3, 0.7, 0.275, 0.7, 0.275, 0.65, 0.3, 0.25, 0.3, 0.3, 0.275, 0.3, 0.275, 0.25, 0.3, 0.6, 0.3, 0.65, 0.275, 0.65, 0.275, 0.6, 0.3, 0.95, 0.2875, 1.0, 0.275, 0.95, 0.3, 0.2, 0.3, 0.25, 0.275, 0.25, 0.275, 0.2, 0.3, 0.55, 0.3, 0.6, 0.275, 0.6, 0.275, 0.55, 0.3, 0.9, 0.3, 0.95, 0.275, 0.95, 0.275, 0.9, 0.3, 0.15, 0.3, 0.2, 0.275, 0.2, 0.275, 0.15, 0.3, 0.5, 0.3, 0.55, 0.275, 0.55, 0.275, 0.5, 0.3, 0.85, 0.3, 0.9, 0.275, 0.9, 0.275, 0.85, 0.3, 0.1, 0.3, 0.15, 0.275, 0.15, 0.275, 0.1, 0.3, 0.45, 0.3, 0.5, 0.275, 0.5, 0.275, 0.45, 0.3, 0.8, 0.3, 0.85, 0.275, 0.85, 0.275, 0.8, 0.3, 0.05, 0.3, 0.1, 0.275, 0.1, 0.275, 0.05, 0.3, 0.4, 0.3, 0.45, 0.275, 0.45, 0.275, 0.4, 0.3, 0.75, 0.3, 0.8, 0.275, 0.8, 0.275, 0.75, 0.2875, 5.96e-08, 0.3, 0.05, 0.275, 0.05, 0.3, 0.35, 0.3, 0.4, 0.275, 0.4, 0.275, 0.35, 0.3, 0.7, 0.3, 0.75, 0.275, 0.75, 0.275, 0.7, 0.3, 0.3, 0.3, 0.35, 0.275, 0.35, 0.275, 0.3, 0.275, 0.85, 0.275, 0.9, 0.25, 0.9, 0.25, 0.85, 0.275, 0.1, 0.275, 0.15, 0.25, 0.15, 0.25, 0.1, 0.275, 0.45, 0.275, 0.5, 0.25, 0.5, 0.25, 0.45, 0.275, 0.8, 0.275, 0.85, 0.25, 0.85, 0.25, 0.8, 0.275, 0.05, 0.275, 0.1, 0.25, 0.1, 0.25, 0.05, 0.275, 0.4, 0.275, 0.45, 0.25, 0.45, 0.25, 0.4, 0.275, 0.75, 0.275, 0.8, 0.25, 0.8, 0.25, 0.75, 0.2625, 5.96e-08, 0.275, 0.05, 0.25, 0.05, 0.275, 0.35, 0.275, 0.4, 0.25, 0.4, 0.25, 0.35, 0.275, 0.7, 0.275, 0.75, 0.25, 0.75, 0.25, 0.7, 0.275, 0.3, 0.275, 0.35, 0.25, 0.35, 0.25, 0.3, 0.275, 0.65, 0.275, 0.7, 0.25, 0.7, 0.25, 0.65, 0.275, 0.25, 0.275, 0.3, 0.25, 0.3, 0.25, 0.25, 0.275, 0.6, 0.275, 0.65, 0.25, 0.65, 0.25, 0.6, 0.275, 0.95, 0.2625, 1.0, 0.25, 0.95, 0.275, 0.2, 0.275, 0.25, 0.25, 0.25, 0.25, 0.2, 0.275, 0.55, 0.275, 0.6, 0.25, 0.6, 0.25, 0.55, 0.275, 0.9, 0.275, 0.95, 0.25, 0.95, 0.25, 0.9, 0.275, 0.15, 0.275, 0.2, 0.25, 0.2, 0.25, 0.15, 0.275, 0.5, 0.275, 0.55, 0.25, 0.55, 0.25, 0.5, 0.25, 0.3, 0.25, 0.35, 0.225, 0.35, 0.225, 0.3, 0.25, 0.65, 0.25, 0.7, 0.225, 0.7, 0.225, 0.65, 0.25, 0.25, 0.25, 0.3, 0.225, 0.3, 0.225, 0.25, 0.25, 0.6, 0.25, 0.65, 0.225, 0.65, 0.225, 0.6, 0.25, 0.95, 0.2375, 1.0, 0.225, 0.95, 0.25, 0.2, 0.25, 0.25, 0.225, 0.25, 0.225, 0.2, 0.25, 0.55, 0.25, 0.6, 0.225, 0.6, 0.225, 0.55, 0.25, 0.9, 0.25, 0.95, 0.225, 0.95, 0.225, 0.9, 0.25, 0.15, 0.25, 0.2, 0.225, 0.2, 0.225, 0.15, 0.25, 0.5, 0.25, 0.55, 0.225, 0.55, 0.225, 0.5, 0.25, 0.85, 0.25, 0.9, 0.225, 0.9, 0.225, 0.85, 0.25, 0.1, 0.25, 0.15, 0.225, 0.15, 0.225, 0.1, 0.25, 0.45, 0.25, 0.5, 0.225, 0.5, 0.225, 0.45, 0.25, 0.8, 0.25, 0.85, 0.225, 0.85, 0.225, 0.8, 0.25, 0.05, 0.25, 0.1, 0.225, 0.1, 0.225, 0.05, 0.25, 0.4, 0.25, 0.45, 0.225, 0.45, 0.225, 0.4, 0.25, 0.75, 0.25, 0.8, 0.225, 0.8, 0.225, 0.75, 0.2375, 5.96e-08, 0.25, 0.05, 0.225, 0.05, 0.25, 0.35, 0.25, 0.4, 0.225, 0.4, 0.225, 0.35, 0.25, 0.7, 0.25, 0.75, 0.225, 0.75, 0.225, 0.7, 0.225, 0.5, 0.225, 0.55, 0.2, 0.55, 0.2, 0.5, 0.225, 0.85, 0.225, 0.9, 0.2, 0.9, 0.2, 0.85, 0.225, 0.1, 0.225, 0.15, 0.2, 0.15, 0.2, 0.1, 0.225, 0.45, 0.225, 0.5, 0.2, 0.5, 0.2, 0.45, 0.225, 0.8, 0.225, 0.85, 0.2, 0.85, 0.2, 0.8, 0.225, 0.05, 0.225, 0.1, 0.2, 0.1, 0.2, 0.05, 0.225, 0.4, 0.225, 0.45, 0.2, 0.45, 0.2, 0.4, 0.225, 0.75, 0.225, 0.8, 0.2, 0.8, 0.2, 0.75, 0.2125, 5.96e-08, 0.225, 0.05, 0.2, 0.05, 0.225, 0.35, 0.225, 0.4, 0.2, 0.4, 0.2, 0.35, 0.225, 0.7, 0.225, 0.75, 0.2, 0.75, 0.2, 0.7, 0.225, 0.3, 0.225, 0.35, 0.2, 0.35, 0.2, 0.3, 0.225, 0.65, 0.225, 0.7, 0.2, 0.7, 0.2, 0.65, 0.225, 0.25, 0.225, 0.3, 0.2, 0.3, 0.2, 0.25, 0.225, 0.6, 0.225, 0.65, 0.2, 0.65, 0.2, 0.6, 0.225, 0.95, 0.2125, 1.0, 0.2, 0.95, 0.225, 0.2, 0.225, 0.25, 0.2, 0.25, 0.2, 0.2, 0.225, 0.55, 0.225, 0.6, 0.2, 0.6, 0.2, 0.55, 0.225, 0.9, 0.225, 0.95, 0.2, 0.95, 0.2, 0.9, 0.225, 0.15, 0.225, 0.2, 0.2, 0.2, 0.2, 0.15, 0.2, 0.7, 0.2, 0.75, 0.175, 0.75, 0.175, 0.7, 0.2, 0.3, 0.2, 0.35, 0.175, 0.35, 0.175, 0.3, 0.2, 0.65, 0.2, 0.7, 0.175, 0.7, 0.175, 0.65, 0.2, 0.25, 0.2, 0.3, 0.175, 0.3, 0.175, 0.25, 0.2, 0.6, 0.2, 0.65, 0.175, 0.65, 0.175, 0.6, 0.2, 0.95, 0.1875, 1.0, 0.175, 0.95, 0.2, 0.2, 0.2, 0.25, 0.175, 0.25, 0.175, 0.2, 0.2, 0.55, 0.2, 0.6, 0.175, 0.6, 0.175, 0.55, 0.2, 0.9, 0.2, 0.95, 0.175, 0.95, 0.175, 0.9, 0.2, 0.15, 0.2, 0.2, 0.175, 0.2, 0.175, 0.15, 0.2, 0.5, 0.2, 0.55, 0.175, 0.55, 0.175, 0.5, 0.2, 0.85, 0.2, 0.9, 0.175, 0.9, 0.175, 0.85, 0.2, 0.1, 0.2, 0.15, 0.175, 0.15, 0.175, 0.1, 0.2, 0.45, 0.2, 0.5, 0.175, 0.5, 0.175, 0.45, 0.2, 0.8, 0.2, 0.85, 0.175, 0.85, 0.175, 0.8, 0.2, 0.05, 0.2, 0.1, 0.175, 0.1, 0.175, 0.05, 0.2, 0.4, 0.2, 0.45, 0.175, 0.45, 0.175, 0.4, 0.2, 0.75, 0.2, 0.8, 0.175, 0.8, 0.175, 0.75, 0.1875, 5.96e-08, 0.2, 0.05, 0.175, 0.05, 0.2, 0.35, 0.2, 0.4, 0.175, 0.4, 0.175, 0.35, 0.175, 0.9, 0.175, 0.95, 0.15, 0.95, 0.15, 0.9, 0.175, 0.15, 0.175, 0.2, 0.15, 0.2, 0.15, 0.15, 0.175, 0.5, 0.175, 0.55, 0.15, 0.55, 0.15, 0.5, 0.175, 0.85, 0.175, 0.9, 0.15, 0.9, 0.15, 0.85, 0.175, 0.1, 0.175, 0.15, 0.15, 0.15, 0.15, 0.1, 0.175, 0.45, 0.175, 0.5, 0.15, 0.5, 0.15, 0.45, 0.175, 0.8, 0.175, 0.85, 0.15, 0.85, 0.15, 0.8, 0.175, 0.05, 0.175, 0.1, 0.15, 0.1, 0.15, 0.05, 0.175, 0.4, 0.175, 0.45, 0.15, 0.45, 0.15, 0.4, 0.175, 0.75, 0.175, 0.8, 0.15, 0.8, 0.15, 0.75, 0.1625, 5.96e-08, 0.175, 0.05, 0.15, 0.05, 0.175, 0.35, 0.175, 0.4, 0.15, 0.4, 0.15, 0.35, 0.175, 0.7, 0.175, 0.75, 0.15, 0.75, 0.15, 0.7, 0.175, 0.3, 0.175, 0.35, 0.15, 0.35, 0.15, 0.3, 0.175, 0.65, 0.175, 0.7, 0.15, 0.7, 0.15, 0.65, 0.175, 0.25, 0.175, 0.3, 0.15, 0.3, 0.15, 0.25, 0.175, 0.6, 0.175, 0.65, 0.15, 0.65, 0.15, 0.6, 0.175, 0.95, 0.1625, 1.0, 0.15, 0.95, 0.175, 0.2, 0.175, 0.25, 0.15, 0.25, 0.15, 0.2, 0.175, 0.55, 0.175, 0.6, 0.15, 0.6, 0.15, 0.55, 0.1375, 5.96e-08, 0.15, 0.05, 0.125, 0.05, 0.15, 0.35, 0.15, 0.4, 0.125, 0.4, 0.125, 0.35, 0.15, 0.7, 0.15, 0.75, 0.125, 0.75, 0.125, 0.7, 0.15, 0.3, 0.15, 0.35, 0.125, 0.35, 0.125, 0.3, 0.15, 0.65, 0.15, 0.7, 0.125, 0.7, 0.125, 0.65, 0.15, 0.25, 0.15, 0.3, 0.125, 0.3, 0.125, 0.25, 0.15, 0.6, 0.15, 0.65, 0.125, 0.65, 0.125, 0.6, 0.15, 0.95, 0.1375, 1.0, 0.125, 0.95, 0.15, 0.2, 0.15, 0.25, 0.125, 0.25, 0.125, 0.2, 0.15, 0.55, 0.15, 0.6, 0.125, 0.6, 0.125, 0.55, 0.15, 0.9, 0.15, 0.95, 0.125, 0.95, 0.125, 0.9, 0.15, 0.15, 0.15, 0.2, 0.125, 0.2, 0.125, 0.15, 0.15, 0.5, 0.15, 0.55, 0.125, 0.55, 0.125, 0.5, 0.15, 0.85, 0.15, 0.9, 0.125, 0.9, 0.125, 0.85, 0.15, 0.1, 0.15, 0.15, 0.125, 0.15, 0.125, 0.1, 0.15, 0.45, 0.15, 0.5, 0.125, 0.5, 0.125, 0.45, 0.15, 0.8, 0.15, 0.85, 0.125, 0.85, 0.125, 0.8, 0.15, 0.05, 0.15, 0.1, 0.125, 0.1, 0.125, 0.05, 0.15, 0.4, 0.15, 0.45, 0.125, 0.45, 0.125, 0.4, 0.15, 0.75, 0.15, 0.8, 0.125, 0.8, 0.125, 0.75, 0.125, 0.2, 0.125, 0.25, 0.1, 0.25, 0.1, 0.2, 0.125, 0.55, 0.125, 0.6, 0.1, 0.6, 0.1, 0.55, 0.125, 0.9, 0.125, 0.95, 0.1, 0.95, 0.1, 0.9, 0.125, 0.15, 0.125, 0.2, 0.1, 0.2, 0.1, 0.15, 0.125, 0.5, 0.125, 0.55, 0.1, 0.55, 0.1, 0.5, 0.125, 0.85, 0.125, 0.9, 0.1, 0.9, 0.1, 0.85, 0.125, 0.1, 0.125, 0.15, 0.1, 0.15, 0.1, 0.1, 0.125, 0.45, 0.125, 0.5, 0.1, 0.5, 0.1, 0.45, 0.125, 0.8, 0.125, 0.85, 0.1, 0.85, 0.1, 0.8, 0.125, 0.05, 0.125, 0.1, 0.1, 0.1, 0.1, 0.05, 0.125, 0.4, 0.125, 0.45, 0.1, 0.45, 0.1, 0.4, 0.125, 0.75, 0.125, 0.8, 0.1, 0.8, 0.1, 0.75, 0.1125, 5.96e-08, 0.125, 0.05, 0.1, 0.05, 0.125, 0.35, 0.125, 0.4, 0.1, 0.4, 0.1, 0.35, 0.125, 0.7, 0.125, 0.75, 0.1, 0.75, 0.1, 0.7, 0.125, 0.3, 0.125, 0.35, 0.1, 0.35, 0.1, 0.3, 0.125, 0.65, 0.125, 0.7, 0.1, 0.7, 0.1, 0.65, 0.125, 0.25, 0.125, 0.3, 0.1, 0.3, 0.1, 0.25, 0.125, 0.6, 0.125, 0.65, 0.1, 0.65, 0.1, 0.6, 0.125, 0.95, 0.1125, 1.0, 0.1, 0.95, 0.1, 0.4, 0.1, 0.45, 0.075, 0.45, 0.075, 0.4, 0.1, 0.75, 0.1, 0.8, 0.075, 0.8, 0.075, 0.75, 0.0875, 5.96e-08, 0.1, 0.05, 0.075, 0.05, 0.1, 0.35, 0.1, 0.4, 0.075, 0.4, 0.075, 0.35, 0.1, 0.7, 0.1, 0.75, 0.075, 0.75, 0.075, 0.7, 0.1, 0.3, 0.1, 0.35, 0.075, 0.35, 0.075, 0.3, 0.1, 0.65, 0.1, 0.7, 0.075, 0.7, 0.075, 0.65, 0.1, 0.25, 0.1, 0.3, 0.075, 0.3, 0.075, 0.25, 0.1, 0.6, 0.1, 0.65, 0.075, 0.65, 0.075, 0.6, 0.1, 0.95, 0.0875, 1.0, 0.075, 0.95, 0.1, 0.2, 0.1, 0.25, 0.075, 0.25, 0.075, 0.2, 0.1, 0.55, 0.1, 0.6, 0.075, 0.6, 0.075, 0.55, 0.1, 0.9, 0.1, 0.95, 0.075, 0.95, 0.075, 0.9, 0.1, 0.15, 0.1, 0.2, 0.075, 0.2, 0.075, 0.15, 0.1, 0.5, 0.1, 0.55, 0.075, 0.55, 0.075, 0.5, 0.1, 0.85, 0.1, 0.9, 0.075, 0.9, 0.075, 0.85, 0.1, 0.1, 0.1, 0.15, 0.075, 0.15, 0.075, 0.1, 0.1, 0.45, 0.1, 0.5, 0.075, 0.5, 0.075, 0.45, 0.1, 0.8, 0.1, 0.85, 0.075, 0.85, 0.075, 0.8, 0.1, 0.05, 0.1, 0.1, 0.075, 0.1, 0.075, 0.05, 0.075, 0.6, 0.075, 0.65, 0.05, 0.65, 0.05, 0.6, 0.075, 0.95, 0.0625, 1.0, 0.05, 0.95, 0.075, 0.2, 0.075, 0.25, 0.05, 0.25, 0.05, 0.2, 0.075, 0.55, 0.075, 0.6, 0.05, 0.6, 0.05, 0.55, 0.075, 0.9, 0.075, 0.95, 0.05, 0.95, 0.05, 0.9, 0.075, 0.15, 0.075, 0.2, 0.05, 0.2, 0.05, 0.15, 0.075, 0.5, 0.075, 0.55, 0.05, 0.55, 0.05, 0.5, 0.075, 0.85, 0.075, 0.9, 0.05, 0.9, 0.05, 0.85, 0.075, 0.1, 0.075, 0.15, 0.05, 0.15, 0.05, 0.1, 0.075, 0.45, 0.075, 0.5, 0.05, 0.5, 0.05, 0.45, 0.075, 0.8, 0.075, 0.85, 0.05, 0.85, 0.05, 0.8, 0.075, 0.05, 0.075, 0.1, 0.05, 0.1, 0.05, 0.05, 0.075, 0.4, 0.075, 0.45, 0.05, 0.45, 0.05, 0.4, 0.075, 0.75, 0.075, 0.8, 0.05, 0.8, 0.05, 0.75, 0.0625, 5.96e-08, 0.075, 0.05, 0.05, 0.05, 0.075, 0.35, 0.075, 0.4, 0.05, 0.4, 0.05, 0.35, 0.075, 0.7, 0.075, 0.75, 0.05, 0.75, 0.05, 0.7, 0.075, 0.3, 0.075, 0.35, 0.05, 0.35, 0.05, 0.3, 0.075, 0.65, 0.075, 0.7, 0.05, 0.7, 0.05, 0.65, 0.075, 0.25, 0.075, 0.3, 0.05, 0.3, 0.05, 0.25, 0.05, 0.8, 0.05, 0.85, 0.025, 0.85, 0.025, 0.8, 0.05, 0.05, 0.05, 0.1, 0.025, 0.1, 0.025, 0.05, 0.05, 0.4, 0.05, 0.45, 0.025, 0.45, 0.025, 0.4, 0.05, 0.75, 0.05, 0.8, 0.025, 0.8, 0.025, 0.75, 0.0375, 5.96e-08, 0.05, 0.05, 0.025, 0.05, 0.05, 0.35, 0.05, 0.4, 0.025, 0.4, 0.025, 0.35, 0.05, 0.7, 0.05, 0.75, 0.025, 0.75, 0.025, 0.7, 0.05, 0.3, 0.05, 0.35, 0.025, 0.35, 0.025, 0.3, 0.05, 0.65, 0.05, 0.7, 0.025, 0.7, 0.025, 0.65, 0.05, 0.25, 0.05, 0.3, 0.025, 0.3, 0.025, 0.25, 0.05, 0.6, 0.05, 0.65, 0.025, 0.65, 0.025, 0.6, 0.05, 0.95, 0.0375, 1.0, 0.025, 0.95, 0.05, 0.2, 0.05, 0.25, 0.025, 0.25, 0.025, 0.2, 0.05, 0.55, 0.05, 0.6, 0.025, 0.6, 0.025, 0.55, 0.05, 0.9, 0.05, 0.95, 0.025, 0.95, 0.025, 0.9, 0.05, 0.15, 0.05, 0.2, 0.025, 0.2, 0.025, 0.15, 0.05, 0.5, 0.05, 0.55, 0.025, 0.55, 0.025, 0.5, 0.05, 0.85, 0.05, 0.9, 0.025, 0.9, 0.025, 0.85, 0.05, 0.1, 0.05, 0.15, 0.025, 0.15, 0.025, 0.1, 0.05, 0.45, 0.05, 0.5, 0.025, 0.5, 0.025, 0.45, 0.025, 0.25, 0.025, 0.3, 0.0, 0.3, 0.0, 0.25, 0.025, 0.6, 0.025, 0.65, 0.0, 0.65, 0.0, 0.6, 0.025, 0.95, 0.0125, 1.0, 0.0, 0.95, 0.025, 0.2, 0.025, 0.25, 0.0, 0.25, 0.0, 0.2, 0.025, 0.55, 0.025, 0.6, 0.0, 0.6, 0.0, 0.55, 0.025, 0.9, 0.025, 0.95, 0.0, 0.95, 0.0, 0.9, 0.025, 0.15, 0.025, 0.2, 0.0, 0.2, 2.98e-08, 0.15, 0.025, 0.5, 0.025, 0.55, 0.0, 0.55, 0.0, 0.5, 0.025, 0.85, 0.025, 0.9, 0.0, 0.9, 2.98e-08, 0.85, 0.025, 0.1, 0.025, 0.15, 2.98e-08, 0.15, 0.0, 0.1, 0.025, 0.45, 0.025, 0.5, 0.0, 0.5, 0.0, 0.45, 0.025, 0.8, 0.025, 0.85, 2.98e-08, 0.85, 0.0, 0.8, 0.025, 0.05, 0.025, 0.1, 0.0, 0.1, 0.0, 0.05, 0.025, 0.4, 0.025, 0.45, 0.0, 0.45, 0.0, 0.4, 0.025, 0.75, 0.025, 0.8, 0.0, 0.8, 0.0, 0.75, 0.0125, 5.96e-08, 0.025, 0.05, 0.0, 0.05, 0.025, 0.35, 0.025, 0.4, 0.0, 0.4, 0.0, 0.35, 0.025, 0.7, 0.025, 0.75, 0.0, 0.75, 0.0, 0.7, 0.025, 0.3, 0.025, 0.35, 0.0, 0.35, 0.0, 0.3, 0.025, 0.65, 0.025, 0.7, 0.0, 0.7, 0.0, 0.65, 1.0, 0.45, 1.0, 0.5, 0.975, 0.5, 0.975, 0.45, 1.0, 0.8, 1.0, 0.85, 0.975, 0.85, 0.975, 0.8, 1.0, 0.05, 1.0, 0.1, 0.975, 0.1, 0.975, 0.05, 1.0, 0.4, 1.0, 0.45, 0.975, 0.45, 0.975, 0.4, 1.0, 0.75, 1.0, 0.8, 0.975, 0.8, 0.975, 0.75, 0.9875, 5.96e-08, 1.0, 0.05, 0.975, 0.05, 1.0, 0.35, 1.0, 0.4, 0.975, 0.4, 0.975, 0.35, 1.0, 0.7, 1.0, 0.75, 0.975, 0.75, 0.975, 0.7, 1.0, 0.3, 1.0, 0.35, 0.975, 0.35, 0.975, 0.3, 1.0, 0.65, 1.0, 0.7, 0.975, 0.7, 0.975, 0.65, 1.0, 0.25, 1.0, 0.3, 0.975, 0.3, 0.975, 0.25, 1.0, 0.6, 1.0, 0.65, 0.975, 0.65, 0.975, 0.6, 1.0, 0.95, 0.9875, 1.0, 0.975, 0.95, 1.0, 0.2, 1.0, 0.25, 0.975, 0.25, 0.975, 0.2, 1.0, 0.55, 1.0, 0.6, 0.975, 0.6, 0.975, 0.55, 1.0, 0.9, 1.0, 0.95, 0.975, 0.95, 0.975, 0.9, 1.0, 0.15, 1.0, 0.2, 0.975, 0.2, 0.975, 0.15, 1.0, 0.5, 1.0, 0.55, 0.975, 0.55, 0.975, 0.5, 1.0, 0.85, 1.0, 0.9, 0.975, 0.9, 0.975, 0.85, 1.0, 0.1, 1.0, 0.15, 0.975, 0.15, 0.975, 0.1, 0.975, 0.65, 0.975, 0.7, 0.95, 0.7, 0.95, 0.65, 0.975, 0.25, 0.975, 0.3, 0.95, 0.3, 0.95, 0.25, 0.975, 0.6, 0.975, 0.65, 0.95, 0.65, 0.95, 0.6, 0.975, 0.95, 0.9625, 1.0, 0.95, 0.95, 0.975, 0.2, 0.975, 0.25, 0.95, 0.25, 0.95, 0.2, 0.975, 0.55, 0.975, 0.6, 0.95, 0.6, 0.95, 0.55, 0.975, 0.9, 0.975, 0.95, 0.95, 0.95, 0.95, 0.9, 0.975, 0.15, 0.975, 0.2, 0.95, 0.2, 0.95, 0.15, 0.975, 0.5, 0.975, 0.55, 0.95, 0.55, 0.95, 0.5, 0.975, 0.85, 0.975, 0.9, 0.95, 0.9, 0.95, 0.85, 0.975, 0.1, 0.975, 0.15, 0.95, 0.15, 0.95, 0.1, 0.975, 0.45, 0.975, 0.5, 0.95, 0.5, 0.95, 0.45, 0.975, 0.8, 0.975, 0.85, 0.95, 0.85, 0.95, 0.8, 0.975, 0.05, 0.975, 0.1, 0.95, 0.1, 0.95, 0.05, 0.975, 0.4, 0.975, 0.45, 0.95, 0.45, 0.95, 0.4, 0.975, 0.75, 0.975, 0.8, 0.95, 0.8, 0.95, 0.75, 0.9625, 5.96e-08, 0.975, 0.05, 0.95, 0.05, 0.975, 0.35, 0.975, 0.4, 0.95, 0.4, 0.95, 0.35, 0.975, 0.7, 0.975, 0.75, 0.95, 0.75, 0.95, 0.7, 0.975, 0.3, 0.975, 0.35, 0.95, 0.35, 0.95, 0.3, 0.95, 0.85, 0.95, 0.9, 0.925, 0.9, 0.925, 0.85, 0.95, 0.1, 0.95, 0.15, 0.925, 0.15, 0.925, 0.1, 0.95, 0.45, 0.95, 0.5, 0.925, 0.5, 0.925, 0.45, 0.95, 0.8, 0.95, 0.85, 0.925, 0.85, 0.925, 0.8, 0.95, 0.05, 0.95, 0.1, 0.925, 0.1, 0.925, 0.05, 0.95, 0.4, 0.95, 0.45, 0.925, 0.45, 0.925, 0.4, 0.95, 0.75, 0.95, 0.8, 0.925, 0.8, 0.925, 0.75, 0.9375, 5.96e-08, 0.95, 0.05, 0.925, 0.05, 0.95, 0.35, 0.95, 0.4, 0.925, 0.4, 0.925, 0.35, 0.95, 0.7, 0.95, 0.75, 0.925, 0.75, 0.925, 0.7, 0.95, 0.3, 0.95, 0.35, 0.925, 0.35, 0.925, 0.3, 0.95, 0.65, 0.95, 0.7, 0.925, 0.7, 0.925, 0.65, 0.95, 0.25, 0.95, 0.3, 0.925, 0.3, 0.925, 0.25, 0.95, 0.6, 0.95, 0.65, 0.925, 0.65, 0.925, 0.6, 0.95, 0.95, 0.9375, 1.0, 0.925, 0.95, 0.95, 0.2, 0.95, 0.25, 0.925, 0.25, 0.925, 0.2, 0.95, 0.55, 0.95, 0.6, 0.925, 0.6, 0.925, 0.55, 0.95, 0.9, 0.95, 0.95, 0.925, 0.95, 0.925, 0.9, 0.95, 0.15, 0.95, 0.2, 0.925, 0.2, 0.925, 0.15, 0.95, 0.5, 0.95, 0.55, 0.925, 0.55, 0.925, 0.5, 0.925, 0.3, 0.925, 0.35, 0.9, 0.35, 0.9, 0.3, 0.925, 0.65, 0.925, 0.7, 0.9, 0.7, 0.9, 0.65, 0.925, 0.25, 0.925, 0.3, 0.9, 0.3, 0.9, 0.25, 0.925, 0.6, 0.925, 0.65, 0.9, 0.65, 0.9, 0.6, 0.925, 0.95, 0.9125, 1.0, 0.9, 0.95, 0.925, 0.2, 0.925, 0.25, 0.9, 0.25, 0.9, 0.2, 0.925, 0.55, 0.925, 0.6, 0.9, 0.6, 0.9, 0.55, 0.925, 0.9, 0.925, 0.95, 0.9, 0.95, 0.9, 0.9, 0.925, 0.15, 0.925, 0.2, 0.9, 0.2, 0.9, 0.15, 0.925, 0.5, 0.925, 0.55, 0.9, 0.55, 0.9, 0.5, 0.925, 0.85, 0.925, 0.9, 0.9, 0.9, 0.9, 0.85, 0.925, 0.1, 0.925, 0.15, 0.9, 0.15, 0.9, 0.1, 0.925, 0.45, 0.925, 0.5, 0.9, 0.5, 0.9, 0.45, 0.925, 0.8, 0.925, 0.85, 0.9, 0.85, 0.9, 0.8, 0.925, 0.05, 0.925, 0.1, 0.9, 0.1, 0.9, 0.05, 0.925, 0.4, 0.925, 0.45, 0.9, 0.45, 0.9, 0.4, 0.925, 0.75, 0.925, 0.8, 0.9, 0.8, 0.9, 0.75, 0.9125, 5.96e-08, 0.925, 0.05, 0.9, 0.05, 0.925, 0.35, 0.925, 0.4, 0.9, 0.4, 0.9, 0.35, 0.925, 0.7, 0.925, 0.75, 0.9, 0.75, 0.9, 0.7, 0.9, 0.15, 0.9, 0.2, 0.875, 0.2, 0.875, 0.15, 0.9, 0.5, 0.9, 0.55, 0.875, 0.55, 0.875, 0.5, 0.9, 0.85, 0.9, 0.9, 0.875, 0.9, 0.875, 0.85, 0.9, 0.1, 0.9, 0.15, 0.875, 0.15, 0.875, 0.1, 0.9, 0.45, 0.9, 0.5, 0.875, 0.5, 0.875, 0.45, 0.9, 0.8, 0.9, 0.85, 0.875, 0.85, 0.875, 0.8, 0.9, 0.05, 0.9, 0.1, 0.875, 0.1, 0.875, 0.05, 0.9, 0.4, 0.9, 0.45, 0.875, 0.45, 0.875, 0.4, 0.9, 0.75, 0.9, 0.8, 0.875, 0.8, 0.875, 0.75, 0.8875, 5.96e-08, 0.9, 0.05, 0.875, 0.05, 0.9, 0.35, 0.9, 0.4, 0.875, 0.4, 0.875, 0.35, 0.9, 0.7, 0.9, 0.75, 0.875, 0.75, 0.875, 0.7, 0.9, 0.3, 0.9, 0.35, 0.875, 0.35, 0.875, 0.3, 0.9, 0.65, 0.9, 0.7, 0.875, 0.7, 0.875, 0.65, 0.9, 0.25, 0.9, 0.3, 0.875, 0.3, 0.875, 0.25, 0.9, 0.6, 0.9, 0.65, 0.875, 0.65, 0.875, 0.6, 0.9, 0.95, 0.8875, 1.0, 0.875, 0.95, 0.9, 0.2, 0.9, 0.25, 0.875, 0.25, 0.875, 0.2, 0.9, 0.55, 0.9, 0.6, 0.875, 0.6, 0.875, 0.55, 0.9, 0.9, 0.9, 0.95, 0.875, 0.95, 0.875, 0.9, 0.875, 0.35, 0.875, 0.4, 0.85, 0.4, 0.85, 0.35, 0.875, 0.7, 0.875, 0.75, 0.85, 0.75, 0.85, 0.7, 0.875, 0.3, 0.875, 0.35, 0.85, 0.35, 0.85, 0.3, 0.875, 0.65, 0.875, 0.7, 0.85, 0.7, 0.85, 0.65, 0.875, 0.25, 0.875, 0.3, 0.85, 0.3, 0.85, 0.25, 0.875, 0.6, 0.875, 0.65, 0.85, 0.65, 0.85, 0.6, 0.875, 0.95, 0.8625, 1.0, 0.85, 0.95, 0.875, 0.2, 0.875, 0.25, 0.85, 0.25, 0.85, 0.2, 0.875, 0.55, 0.875, 0.6, 0.85, 0.6, 0.85, 0.55, 0.875, 0.9, 0.875, 0.95, 0.85, 0.95, 0.85, 0.9, 0.875, 0.15, 0.875, 0.2, 0.85, 0.2, 0.85, 0.15, 0.875, 0.5, 0.875, 0.55, 0.85, 0.55, 0.85, 0.5, 0.875, 0.85, 0.875, 0.9, 0.85, 0.9, 0.85, 0.85, 0.875, 0.1, 0.875, 0.15, 0.85, 0.15, 0.85, 0.1, 0.875, 0.45, 0.875, 0.5, 0.85, 0.5, 0.85, 0.45, 0.875, 0.8, 0.875, 0.85, 0.85, 0.85, 0.85, 0.8, 0.875, 0.05, 0.875, 0.1, 0.85, 0.1, 0.85, 0.05, 0.875, 0.4, 0.875, 0.45, 0.85, 0.45, 0.85, 0.4, 0.875, 0.75, 0.875, 0.8, 0.85, 0.8, 0.85, 0.75, 0.8625, 5.96e-08, 0.875, 0.05, 0.85, 0.05, 0.85, 0.55, 0.85, 0.6, 0.825, 0.6, 0.825, 0.55, 0.85, 0.9, 0.85, 0.95, 0.825, 0.95, 0.825, 0.9, 0.85, 0.15, 0.85, 0.2, 0.825, 0.2, 0.825, 0.15, 0.85, 0.5, 0.85, 0.55, 0.825, 0.55, 0.825, 0.5, 0.85, 0.85, 0.85, 0.9, 0.825, 0.9, 0.825, 0.85, 0.85, 0.1, 0.85, 0.15, 0.825, 0.15, 0.825, 0.1, 0.85, 0.45, 0.85, 0.5, 0.825, 0.5, 0.825, 0.45, 0.85, 0.8, 0.85, 0.85, 0.825, 0.85, 0.825, 0.8, 0.85, 0.05, 0.85, 0.1, 0.825, 0.1, 0.825, 0.05, 0.85, 0.4, 0.85, 0.45, 0.825, 0.45, 0.825, 0.4, 0.85, 0.75, 0.85, 0.8, 0.825, 0.8, 0.825, 0.75, 0.8375, 5.96e-08, 0.85, 0.05, 0.825, 0.05, 0.85, 0.35, 0.85, 0.4, 0.825, 0.4, 0.825, 0.35, 0.85, 0.7, 0.85, 0.75, 0.825, 0.75, 0.825, 0.7, 0.85, 0.3, 0.85, 0.35, 0.825, 0.35, 0.825, 0.3, 0.85, 0.65, 0.85, 0.7, 0.825, 0.7, 0.825, 0.65, 0.85, 0.25, 0.85, 0.3, 0.825, 0.3, 0.825, 0.25, 0.85, 0.6, 0.85, 0.65, 0.825, 0.65, 0.825, 0.6, 0.85, 0.95, 0.8375, 1.0, 0.825, 0.95, 0.85, 0.2, 0.85, 0.25, 0.825, 0.25, 0.825, 0.2, 0.825, 0.75, 0.825, 0.8, 0.8, 0.8, 0.8, 0.75, 0.8125, 5.96e-08, 0.825, 0.05, 0.8, 0.05, 0.825, 0.35, 0.825, 0.4, 0.8, 0.4, 0.8, 0.35, 0.825, 0.7, 0.825, 0.75, 0.8, 0.75, 0.8, 0.7, 0.825, 0.3, 0.825, 0.35, 0.8, 0.35, 0.8, 0.3, 0.825, 0.65, 0.825, 0.7, 0.8, 0.7, 0.8, 0.65, 0.825, 0.25, 0.825, 0.3, 0.8, 0.3, 0.8, 0.25, 0.825, 0.6, 0.825, 0.65, 0.8, 0.65, 0.8, 0.6, 0.825, 0.95, 0.8125, 1.0, 0.8, 0.95, 0.825, 0.2, 0.825, 0.25, 0.8, 0.25, 0.8, 0.2, 0.825, 0.55, 0.825, 0.6, 0.8, 0.6, 0.8, 0.55, 0.825, 0.9, 0.825, 0.95, 0.8, 0.95, 0.8, 0.9, 0.825, 0.15, 0.825, 0.2, 0.8, 0.2, 0.8, 0.15, 0.825, 0.5, 0.825, 0.55, 0.8, 0.55, 0.8, 0.5, 0.825, 0.85, 0.825, 0.9, 0.8, 0.9, 0.8, 0.85, 0.825, 0.1, 0.825, 0.15, 0.8, 0.15, 0.8, 0.1, 0.825, 0.45, 0.825, 0.5, 0.8, 0.5, 0.8, 0.45, 0.825, 0.8, 0.825, 0.85, 0.8, 0.85, 0.8, 0.8, 0.825, 0.05, 0.825, 0.1, 0.8, 0.1, 0.8, 0.05, 0.825, 0.4, 0.825, 0.45, 0.8, 0.45, 0.8, 0.4, 0.8, 0.95, 0.7875, 1.0, 0.775, 0.95, 0.8, 0.2, 0.8, 0.25, 0.775, 0.25, 0.775, 0.2, 0.8, 0.55, 0.8, 0.6, 0.775, 0.6, 0.775, 0.55, 0.8, 0.9, 0.8, 0.95, 0.775, 0.95, 0.775, 0.9, 0.8, 0.15, 0.8, 0.2, 0.775, 0.2, 0.775, 0.15, 0.8, 0.5, 0.8, 0.55, 0.775, 0.55, 0.775, 0.5, 0.8, 0.85, 0.8, 0.9, 0.775, 0.9, 0.775, 0.85, 0.8, 0.1, 0.8, 0.15, 0.775, 0.15, 0.775, 0.1, 0.8, 0.45, 0.8, 0.5, 0.775, 0.5, 0.775, 0.45, 0.8, 0.8, 0.8, 0.85, 0.775, 0.85, 0.775, 0.8, 0.8, 0.05, 0.8, 0.1, 0.775, 0.1, 0.775, 0.05, 0.8, 0.4, 0.8, 0.45, 0.775, 0.45, 0.775, 0.4, 0.8, 0.75, 0.8, 0.8, 0.775, 0.8, 0.775, 0.75, 0.7875, 5.96e-08, 0.8, 0.05, 0.775, 0.05, 0.8, 0.35, 0.8, 0.4, 0.775, 0.4, 0.775, 0.35, 0.8, 0.7, 0.8, 0.75, 0.775, 0.75, 0.775, 0.7, 0.8, 0.3, 0.8, 0.35, 0.775, 0.35, 0.775, 0.3, 0.8, 0.65, 0.8, 0.7, 0.775, 0.7, 0.775, 0.65, 0.8, 0.25, 0.8, 0.3, 0.775, 0.3, 0.775, 0.25, 0.8, 0.6, 0.8, 0.65, 0.775, 0.65, 0.775, 0.6, 0.775, 0.4, 0.775, 0.45, 0.75, 0.45, 0.75, 0.4, 0.775, 0.75, 0.775, 0.8, 0.75, 0.8, 0.75, 0.75, 0.7625, 5.96e-08, 0.775, 0.05, 0.75, 0.05, 0.775, 0.35, 0.775, 0.4, 0.75, 0.4, 0.75, 0.35, 0.775, 0.7, 0.775, 0.75, 0.75, 0.75, 0.75, 0.7, 0.775, 0.3, 0.775, 0.35, 0.75, 0.35, 0.75, 0.3, 0.775, 0.65, 0.775, 0.7, 0.75, 0.7, 0.75, 0.65, 0.775, 0.25, 0.775, 0.3, 0.75, 0.3, 0.75, 0.25, 0.775, 0.6, 0.775, 0.65, 0.75, 0.65, 0.75, 0.6, 0.775, 0.95, 0.7625, 1.0, 0.75, 0.95, 0.775, 0.2, 0.775, 0.25, 0.75, 0.25, 0.75, 0.2, 0.775, 0.55, 0.775, 0.6, 0.75, 0.6, 0.75, 0.55, 0.775, 0.9, 0.775, 0.95, 0.75, 0.95, 0.75, 0.9, 0.775, 0.15, 0.775, 0.2, 0.75, 0.2, 0.75, 0.15, 0.775, 0.5, 0.775, 0.55, 0.75, 0.55, 0.75, 0.5, 0.775, 0.85, 0.775, 0.9, 0.75, 0.9, 0.75, 0.85, 0.775, 0.1, 0.775, 0.15, 0.75, 0.15, 0.75, 0.1, 0.775, 0.45, 0.775, 0.5, 0.75, 0.5, 0.75, 0.45, 0.775, 0.8, 0.775, 0.85, 0.75, 0.85, 0.75, 0.8, 0.775, 0.05, 0.775, 0.1, 0.75, 0.1, 0.75, 0.05])
me_sphere_001.materials.append(mat_material_001)
me_sphere_001.update()
me_cube_002 = bpy.data.meshes.new('Cube.002')
me_cube_002.from_pydata([(-1.0, -1.0, -1.0), (-1.0, -1.0, 1.0), (-1.0, 1.0, -1.0), (-1.0, 1.0, 1.0)], [], [(0, 1, 3, 2)])
_uv = me_cube_002.uv_layers.new(name='UVMap')
_uv.uv.foreach_set('vector', [0.375, 0.0, 0.625, 0.0, 0.625, 0.25, 0.375, 0.25])
me_cube_002.materials.append(mat_material_002)
me_cube_002.update()
me_cube_003 = bpy.data.meshes.new('Cube.003')
me_cube_003.from_pydata([(-1.0, -1.0, -1.0), (-1.0, -1.0, 1.0), (1.0, -1.0, -1.0), (1.0, -1.0, 1.0)], [], [(2, 3, 1, 0)])
_uv = me_cube_003.uv_layers.new(name='UVMap')
_uv.uv.foreach_set('vector', [0.375, 0.75, 0.625, 0.75, 0.625, 1.0, 0.375, 1.0])
me_cube_003.materials.append(mat_material_002)
me_cube_003.update()
me_cube_004 = bpy.data.meshes.new('Cube.004')
me_cube_004.from_pydata([(1.0, -1.0, -1.0), (1.0, -1.0, 1.0), (1.0, 1.0, -1.0), (1.0, 1.0, 1.0)], [], [(2, 3, 1, 0)])
_uv = me_cube_004.uv_layers.new(name='UVMap')
_uv.uv.foreach_set('vector', [0.375, 0.5, 0.625, 0.5, 0.625, 0.75, 0.375, 0.75])
me_cube_004.materials.append(mat_material_002)
me_cube_004.update()
me_cube_005 = bpy.data.meshes.new('Cube.005')
me_cube_005.from_pydata([(-1.0, 1.0, -1.0), (-1.0, 1.0, 1.0), (1.0, 1.0, -1.0), (1.0, 1.0, 1.0)], [], [(0, 1, 3, 2)])
_uv = me_cube_005.uv_layers.new(name='UVMap')
_uv.uv.foreach_set('vector', [0.375, 0.25, 0.625, 0.25, 0.625, 0.5, 0.375, 0.5])
me_cube_005.materials.append(mat_material_002)
me_cube_005.update()
me_cube_006 = bpy.data.meshes.new('Cube.006')
me_cube_006.from_pydata([(-1.0, -1.0, -1.0), (-1.0, 1.0, -1.0), (1.0, -1.0, -1.0), (1.0, 1.0, -1.0)], [], [(1, 3, 2, 0)])
_uv = me_cube_006.uv_layers.new(name='UVMap')
_uv.uv.foreach_set('vector', [0.125, 0.5, 0.375, 0.5, 0.375, 0.75, 0.125, 0.75])
me_cube_006.materials.append(mat_material_002)
me_cube_006.update()

# ---- objects
ob_light = bpy.data.objects.new('Light', light_light)
ob_camera = bpy.data.objects.new('Camera', cam_camera)
ob_raum = bpy.data.objects.new('Raum', me_cube_001)
ob_kugel = bpy.data.objects.new('Kugel', me_sphere_001)
ob_area = bpy.data.objects.new('Area', light_area)
ob_wand1 = bpy.data.objects.new('Wand1', me_cube_002)
ob_wand2 = bpy.data.objects.new('Wand2', me_cube_003)
ob_wand3 = bpy.data.objects.new('Wand3', me_cube_004)
ob_wand4 = bpy.data.objects.new('Wand4', me_cube_005)
ob_boden = bpy.data.objects.new('Boden', me_cube_006)

# ---- transforms, parenting, visibility, modifiers, constraints
ob_light.location = (4.076, 1.005, 5.904)
ob_light.rotation_euler = (0.6503, 0.05522, 1.866)
ob_light.lock_rotations_4d = False
ob_light.empty_display_type = 'ARROWS'
ob_light.color = (0.0, 0.0, 0.0, 0.0)
ob_light.lineart.crease_threshold = 0.0
ob_camera.location = (7.359, -6.926, 4.958)
ob_camera.rotation_euler = (1.109, 0.0, 0.8149)
ob_camera.lock_rotations_4d = False
ob_camera.empty_display_type = 'ARROWS'
ob_camera.color = (0.0, 0.0, 0.0, 0.0)
ob_camera.display_type = 'WIRE'
ob_camera.lineart.crease_threshold = 0.0
ob_raum.location = (0.0, 0.0, 0.0)
ob_raum.scale = (10.0, 10.0, 10.0)
ob_kugel.location = (-6.142, -1.226, -6.777)
ob_kugel.rotation_euler = (3.142, 1.571, 0.0)
ob_kugel.scale = (3.249, 3.249, 3.249)
ob_area.location = (0.4282, 0.8209, 10.01)
ob_wand1.location = (0.0, 0.0, 0.0)
ob_wand1.scale = (10.0, 10.0, 10.0)
ob_wand2.location = (0.0, 0.0, 0.0)
ob_wand2.scale = (10.0, 10.0, 10.0)
ob_wand3.location = (0.0, 0.0, 0.0)
ob_wand3.scale = (10.0, 10.0, 10.0)
ob_wand4.location = (0.0, 0.0, 0.0)
ob_wand4.scale = (10.0, 10.0, 10.0)
ob_boden.location = (0.0, 0.0, 0.0)
ob_boden.scale = (10.0, 10.0, 10.0)

# ---- collection membership
col_collection.objects.link(ob_light)
col_collection.objects.link(ob_camera)
col_collection.objects.link(ob_raum)
col_collection.objects.link(ob_kugel)
col_collection.objects.link(ob_area)
col_collection.objects.link(ob_wand1)
col_collection.objects.link(ob_wand2)
col_collection.objects.link(ob_wand3)
col_collection.objects.link(ob_wand4)
col_collection.objects.link(ob_boden)

# ---- scene / render settings (as saved in the file)
scene.camera = ob_camera
scene.frame_start = 1; scene.frame_end = 100; scene.frame_set(0)
scene.render.engine = 'BLENDER_EEVEE_NEXT'
bpy.context.view_layer.update()
